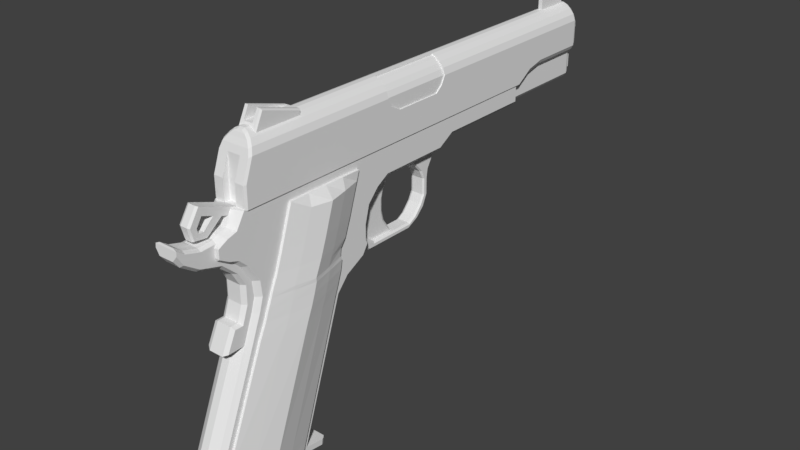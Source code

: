 # Source: 1911.blend  (saved by Blender 2.78.0; exported with 4.5.12 LTS)
import bpy
from mathutils import Matrix  # noqa: F401  (used for matrix-valued properties, if any)

bpy.ops.wm.read_factory_settings(use_empty=True)
scene = bpy.context.scene
scene.name = 'Scene'

# ---- collections
col_collection_1 = bpy.data.collections.new('Collection 1'); scene.collection.children.link(col_collection_1)

# ---- materials (node trees are filled in below, after node groups)
mat_material = bpy.data.materials.new('Material')
mat_material.alpha_threshold = 0.0
mat_material.use_transparent_shadow = False
mat_material.roughness = 0.5
mat_material.line_color = (0.0, 0.0, 0.0, 1.0)

# ---- material node trees

# ---- world
world_world = bpy.data.worlds.new('World'); scene.world = world_world
world_world.color = (0.05088, 0.05088, 0.05088)
world_world.use_sun_shadow = False
world_world.sun_shadow_jitter_overblur = 0.0
world_world.cycles.sampling_method = 'MANUAL'

# ---- meshes
me_cylinder_001 = bpy.data.meshes.new('Cylinder.001')
me_cylinder_001.from_pydata([(-5.898e-09, -2.79, 1.162), (-5.898e-09, -2.83, 1.162), (0.03882, -2.79, 1.156), (0.03882, -2.83, 1.156), (0.075, -2.79, 1.141), (0.075, -2.83, 1.141), (0.1061, -2.79, 1.118), (0.1061, -2.83, 1.118), (0.1299, -2.79, 1.087), (0.1299, -2.83, 1.087), (0.1449, -2.79, 1.05), (0.1449, -2.83, 1.05), (0.15, -2.79, 1.012), (0.15, -2.83, 1.012), (0.1449, -2.79, 0.9727), (0.1449, -2.83, 0.9727), (0.1299, -2.79, 0.9365), (0.1299, -2.83, 0.9365), (0.1061, -2.79, 0.9054), (0.1061, -2.83, 0.9054), (0.075, -2.79, 0.8816), (0.075, -2.83, 0.8816), (0.03882, -2.79, 0.8666), (0.03882, -2.83, 0.8666), (5.251e-08, -2.79, 0.8615), (5.251e-08, -2.83, 0.8615), (-0.03882, -2.79, 0.8666), (-0.03882, -2.83, 0.8666), (-0.075, -2.79, 0.8816), (-0.075, -2.83, 0.8816), (-0.1061, -2.79, 0.9054), (-0.1061, -2.83, 0.9054), (-0.1299, -2.79, 0.9365), (-0.1299, -2.83, 0.9365), (-0.1449, -2.79, 0.9727), (-0.1449, -2.83, 0.9727), (-0.15, -2.79, 1.012), (-0.15, -2.83, 1.012), (-0.1449, -2.79, 1.05), (-0.1449, -2.83, 1.05), (-0.1299, -2.79, 1.087), (-0.1299, -2.83, 1.087), (-0.1061, -2.79, 1.118), (-0.1061, -2.83, 1.118), (-0.075, -2.79, 1.141), (-0.075, -2.83, 1.141), (-0.03882, -2.79, 1.156), (-0.03882, -2.83, 1.156), (-6.544e-09, -2.79, 1.143), (0.03393, -2.79, 1.138), (0.06555, -2.79, 1.125), (0.0927, -2.79, 1.104), (0.1135, -2.79, 1.077), (0.1266, -2.79, 1.045), (0.1311, -2.79, 1.012), (0.1266, -2.79, 0.9776), (0.1135, -2.79, 0.946), (0.0927, -2.79, 0.9188), (0.06555, -2.79, 0.898), (0.03393, -2.79, 0.8849), (4.451e-08, -2.79, 0.8804), (-0.03393, -2.79, 0.8849), (-0.06555, -2.79, 0.898), (-0.0927, -2.79, 0.9188), (-0.1135, -2.79, 0.946), (-0.1266, -2.79, 0.9776), (-0.1311, -2.79, 1.012), (-0.1266, -2.79, 1.045), (-0.1135, -2.79, 1.077), (-0.0927, -2.79, 1.104), (-0.06555, -2.79, 1.125), (-0.03393, -2.79, 1.138), (-6.544e-09, -2.76, 1.143), (0.03393, -2.76, 1.138), (0.06555, -2.76, 1.125), (0.0927, -2.76, 1.104), (0.1135, -2.76, 1.077), (0.1266, -2.76, 1.045), (0.1311, -2.76, 1.012), (0.1266, -2.76, 0.9776), (0.1135, -2.76, 0.946), (0.0927, -2.76, 0.9188), (0.06555, -2.76, 0.898), (0.03393, -2.76, 0.8849), (4.451e-08, -2.76, 0.8804), (-0.03393, -2.76, 0.8849), (-0.06555, -2.76, 0.898), (-0.0927, -2.76, 0.9188), (-0.1135, -2.76, 0.946), (-0.1266, -2.76, 0.9776), (-0.1311, -2.76, 1.012), (-0.1266, -2.76, 1.045), (-0.1135, -2.76, 1.077), (-0.0927, -2.76, 1.104), (-0.06555, -2.76, 1.125), (-0.03393, -2.76, 1.138), (-5.014e-09, -2.76, 1.16), (0.03834, -2.76, 1.155), (0.07407, -2.76, 1.14), (0.1047, -2.76, 1.116), (0.1283, -2.76, 1.086), (0.1431, -2.76, 1.05), (0.1481, -2.76, 1.012), (0.1431, -2.76, 0.9732), (0.1283, -2.76, 0.9374), (0.1047, -2.76, 0.9068), (0.07407, -2.76, 0.8832), (0.03834, -2.76, 0.8684), (5.267e-08, -2.76, 0.8634), (-0.03834, -2.76, 0.8684), (-0.07407, -2.76, 0.8832), (-0.1047, -2.76, 0.9068), (-0.1283, -2.76, 0.9374), (-0.1431, -2.76, 0.9732), (-0.1481, -2.76, 1.012), (-0.1431, -2.76, 1.05), (-0.1283, -2.76, 1.086), (-0.1047, -2.76, 1.116), (-0.07407, -2.76, 1.14), (-0.03834, -2.76, 1.155), (-5.014e-09, -1.87, 1.16), (0.03834, -1.87, 1.155), (0.07407, -1.87, 1.14), (0.1047, -1.87, 1.116), (0.1283, -1.87, 1.086), (0.1431, -1.87, 1.05), (0.1481, -1.87, 1.012), (0.1431, -1.87, 0.9732), (0.1283, -1.87, 0.9374), (0.1047, -1.87, 0.9068), (0.07407, -1.87, 0.8832), (0.03834, -1.87, 0.8684), (5.267e-08, -1.87, 0.8634), (-0.03834, -1.87, 0.8684), (-0.07407, -1.87, 0.8832), (-0.1047, -1.87, 0.9068), (-0.1283, -1.87, 0.9374), (-0.1431, -1.87, 0.9732), (-0.1481, -1.87, 1.012), (-0.1431, -1.87, 1.05), (-0.1283, -1.87, 1.086), (-0.1047, -1.87, 1.116), (-0.07407, -1.87, 1.14), (-0.03834, -1.87, 1.155), (-6.249e-09, -1.84, 1.146), (0.03486, -1.84, 1.142), (0.06735, -1.84, 1.128), (0.09524, -1.84, 1.107), (0.1167, -1.84, 1.079), (0.1301, -1.84, 1.046), (0.1347, -1.84, 1.012), (0.1301, -1.84, 0.9766), (0.1167, -1.84, 0.9442), (0.09524, -1.84, 0.9163), (0.06735, -1.84, 0.8949), (0.03486, -1.84, 0.8814), (4.62e-08, -1.84, 0.8768), (-0.03486, -1.84, 0.8814), (-0.06735, -1.84, 0.8949), (-0.09524, -1.84, 0.9163), (-0.1167, -1.84, 0.9442), (-0.1301, -1.84, 0.9766), (-0.1347, -1.84, 1.012), (-0.1301, -1.84, 1.046), (-0.1167, -1.84, 1.079), (-0.09525, -1.84, 1.107), (-0.06735, -1.84, 1.128), (-0.03486, -1.84, 1.142), (-6.249e-09, -1.66, 1.146), (0.03486, -1.66, 1.142), (0.06735, -1.66, 1.128), (0.09524, -1.66, 1.107), (0.1167, -1.66, 1.079), (0.1301, -1.66, 1.046), (0.1347, -1.66, 1.012), (0.1301, -1.66, 0.9766), (0.1167, -1.66, 0.9442), (0.09524, -1.66, 0.9163), (0.06735, -1.66, 0.8949), (0.03486, -1.66, 0.8814), (4.62e-08, -1.66, 0.8768), (-0.03486, -1.66, 0.8814), (-0.06735, -1.66, 0.8949), (-0.09524, -1.66, 0.9163), (-0.1167, -1.66, 0.9442), (-0.1301, -1.66, 0.9766), (-0.1347, -1.66, 1.012), (-0.1301, -1.66, 1.046), (-0.1167, -1.66, 1.079), (-0.09525, -1.66, 1.107), (-0.06735, -1.66, 1.128), (-0.03486, -1.66, 1.142), (-7.756e-09, -1.63, 1.13), (0.03077, -1.63, 1.126), (0.05945, -1.63, 1.114), (0.08407, -1.63, 1.096), (0.103, -1.63, 1.071), (0.1148, -1.63, 1.042), (0.1189, -1.63, 1.012), (0.1148, -1.63, 0.9807), (0.103, -1.63, 0.9521), (0.08407, -1.63, 0.9274), (0.05945, -1.63, 0.9085), (0.03077, -1.63, 0.8967), (3.854e-08, -1.63, 0.8926), (-0.03077, -1.63, 0.8967), (-0.05945, -1.63, 0.9085), (-0.08407, -1.63, 0.9274), (-0.103, -1.63, 0.9521), (-0.1148, -1.63, 0.9807), (-0.1189, -1.63, 1.012), (-0.1148, -1.63, 1.042), (-0.103, -1.63, 1.071), (-0.08407, -1.63, 1.096), (-0.05945, -1.63, 1.114), (-0.03077, -1.63, 1.126), (-9.271e-09, -1.6, 1.106), (0.02445, -1.6, 1.103), (0.04724, -1.6, 1.093), (0.0668, -1.6, 1.078), (0.08182, -1.6, 1.059), (0.09126, -1.6, 1.036), (0.09448, -1.6, 1.012), (0.09126, -1.6, 0.987), (0.08182, -1.6, 0.9643), (0.0668, -1.6, 0.9447), (0.04724, -1.6, 0.9297), (0.02445, -1.6, 0.9202), (2.752e-08, -1.6, 0.917), (-0.02445, -1.6, 0.9202), (-0.04724, -1.6, 0.9297), (-0.0668, -1.6, 0.9447), (-0.08182, -1.6, 0.9643), (-0.09126, -1.6, 0.987), (-0.09448, -1.6, 1.012), (-0.09126, -1.6, 1.036), (-0.08182, -1.6, 1.059), (-0.0668, -1.6, 1.078), (-0.04724, -1.6, 1.093), (-0.02445, -1.6, 1.103), (-1.14e-08, -1.56, 1.057), (0.01168, -1.56, 1.055), (0.02256, -1.56, 1.051), (0.03191, -1.56, 1.043), (0.03908, -1.56, 1.034), (0.04359, -1.56, 1.023), (0.04513, -1.56, 1.012), (0.04359, -1.56, 0.9998), (0.03908, -1.56, 0.9889), (0.03191, -1.56, 0.9796), (0.02256, -1.56, 0.9724), (0.01168, -1.56, 0.9679), (6.173e-09, -1.56, 0.9664), (-0.01168, -1.56, 0.9679), (-0.02256, -1.56, 0.9724), (-0.03191, -1.56, 0.9796), (-0.03908, -1.56, 0.9889), (-0.04359, -1.56, 0.9998), (-0.04513, -1.56, 1.012), (-0.04359, -1.56, 1.023), (-0.03908, -1.56, 1.034), (-0.03191, -1.56, 1.043), (-0.02256, -1.56, 1.051), (-0.01168, -1.56, 1.055)], [], [(0, 1, 3, 2), (2, 3, 5, 4), (4, 5, 7, 6), (6, 7, 9, 8), (8, 9, 11, 10), (10, 11, 13, 12), (12, 13, 15, 14), (14, 15, 17, 16), (16, 17, 19, 18), (18, 19, 21, 20), (20, 21, 23, 22), (22, 23, 25, 24), (24, 25, 27, 26), (26, 27, 29, 28), (28, 29, 31, 30), (30, 31, 33, 32), (32, 33, 35, 34), (34, 35, 37, 36), (36, 37, 39, 38), (38, 39, 41, 40), (40, 41, 43, 42), (42, 43, 45, 44), (3, 1, 47, 45, 43, 41, 39, 37, 35, 33, 31, 29, 27, 25, 23, 21, 19, 17, 15, 13, 11, 9, 7, 5), (44, 45, 47, 46), (46, 47, 1, 0), (6, 8, 52, 51), (60, 61, 85, 84), (16, 18, 57, 56), (26, 28, 62, 61), (36, 38, 67, 66), (46, 0, 48, 71), (2, 4, 50, 49), (12, 14, 55, 54), (22, 24, 60, 59), (32, 34, 65, 64), (42, 44, 70, 69), (8, 10, 53, 52), (18, 20, 58, 57), (28, 30, 63, 62), (38, 40, 68, 67), (4, 6, 51, 50), (14, 16, 56, 55), (0, 2, 49, 48), (24, 26, 61, 60), (34, 36, 66, 65), (44, 46, 71, 70), (10, 12, 54, 53), (20, 22, 59, 58), (30, 32, 64, 63), (40, 42, 69, 68), (73, 74, 98, 97), (53, 54, 78, 77), (68, 69, 93, 92), (61, 62, 86, 85), (54, 55, 79, 78), (69, 70, 94, 93), (62, 63, 87, 86), (55, 56, 80, 79), (70, 71, 95, 94), (48, 49, 73, 72), (63, 64, 88, 87), (56, 57, 81, 80), (71, 48, 72, 95), (49, 50, 74, 73), (64, 65, 89, 88), (57, 58, 82, 81), (50, 51, 75, 74), (65, 66, 90, 89), (58, 59, 83, 82), (51, 52, 76, 75), (66, 67, 91, 90), (59, 60, 84, 83), (52, 53, 77, 76), (67, 68, 92, 91), (101, 102, 126, 125), (88, 89, 113, 112), (81, 82, 106, 105), (74, 75, 99, 98), (89, 90, 114, 113), (82, 83, 107, 106), (75, 76, 100, 99), (90, 91, 115, 114), (83, 84, 108, 107), (76, 77, 101, 100), (91, 92, 116, 115), (84, 85, 109, 108), (77, 78, 102, 101), (92, 93, 117, 116), (85, 86, 110, 109), (78, 79, 103, 102), (93, 94, 118, 117), (86, 87, 111, 110), (79, 80, 104, 103), (94, 95, 119, 118), (72, 73, 97, 96), (87, 88, 112, 111), (80, 81, 105, 104), (95, 72, 96, 119), (136, 137, 161, 160), (116, 117, 141, 140), (109, 110, 134, 133), (102, 103, 127, 126), (117, 118, 142, 141), (110, 111, 135, 134), (103, 104, 128, 127), (118, 119, 143, 142), (96, 97, 121, 120), (111, 112, 136, 135), (104, 105, 129, 128), (119, 96, 120, 143), (97, 98, 122, 121), (112, 113, 137, 136), (105, 106, 130, 129), (98, 99, 123, 122), (113, 114, 138, 137), (106, 107, 131, 130), (99, 100, 124, 123), (114, 115, 139, 138), (107, 108, 132, 131), (100, 101, 125, 124), (115, 116, 140, 139), (108, 109, 133, 132), (149, 150, 174, 173), (129, 130, 154, 153), (122, 123, 147, 146), (137, 138, 162, 161), (130, 131, 155, 154), (123, 124, 148, 147), (138, 139, 163, 162), (131, 132, 156, 155), (124, 125, 149, 148), (139, 140, 164, 163), (132, 133, 157, 156), (125, 126, 150, 149), (140, 141, 165, 164), (133, 134, 158, 157), (126, 127, 151, 150), (141, 142, 166, 165), (134, 135, 159, 158), (127, 128, 152, 151), (142, 143, 167, 166), (120, 121, 145, 144), (135, 136, 160, 159), (128, 129, 153, 152), (143, 120, 144, 167), (121, 122, 146, 145), (177, 178, 202, 201), (164, 165, 189, 188), (157, 158, 182, 181), (150, 151, 175, 174), (165, 166, 190, 189), (158, 159, 183, 182), (151, 152, 176, 175), (166, 167, 191, 190), (144, 145, 169, 168), (159, 160, 184, 183), (152, 153, 177, 176), (167, 144, 168, 191), (145, 146, 170, 169), (160, 161, 185, 184), (153, 154, 178, 177), (146, 147, 171, 170), (161, 162, 186, 185), (154, 155, 179, 178), (147, 148, 172, 171), (162, 163, 187, 186), (155, 156, 180, 179), (148, 149, 173, 172), (163, 164, 188, 187), (156, 157, 181, 180), (212, 213, 237, 236), (170, 171, 195, 194), (185, 186, 210, 209), (178, 179, 203, 202), (171, 172, 196, 195), (186, 187, 211, 210), (179, 180, 204, 203), (172, 173, 197, 196), (187, 188, 212, 211), (180, 181, 205, 204), (173, 174, 198, 197), (188, 189, 213, 212), (181, 182, 206, 205), (174, 175, 199, 198), (189, 190, 214, 213), (182, 183, 207, 206), (175, 176, 200, 199), (190, 191, 215, 214), (168, 169, 193, 192), (183, 184, 208, 207), (176, 177, 201, 200), (191, 168, 192, 215), (169, 170, 194, 193), (184, 185, 209, 208), (225, 226, 250, 249), (205, 206, 230, 229), (198, 199, 223, 222), (213, 214, 238, 237), (206, 207, 231, 230), (199, 200, 224, 223), (214, 215, 239, 238), (192, 193, 217, 216), (207, 208, 232, 231), (200, 201, 225, 224), (215, 192, 216, 239), (193, 194, 218, 217), (208, 209, 233, 232), (201, 202, 226, 225), (194, 195, 219, 218), (209, 210, 234, 233), (202, 203, 227, 226), (195, 196, 220, 219), (210, 211, 235, 234), (203, 204, 228, 227), (196, 197, 221, 220), (211, 212, 236, 235), (204, 205, 229, 228), (197, 198, 222, 221), (240, 241, 242, 243, 244, 245, 246, 247, 248, 249, 250, 251, 252, 253, 254, 255, 256, 257, 258, 259, 260, 261, 262, 263), (218, 219, 243, 242), (233, 234, 258, 257), (226, 227, 251, 250), (219, 220, 244, 243), (234, 235, 259, 258), (227, 228, 252, 251), (220, 221, 245, 244), (235, 236, 260, 259), (228, 229, 253, 252), (221, 222, 246, 245), (236, 237, 261, 260), (229, 230, 254, 253), (222, 223, 247, 246), (237, 238, 262, 261), (230, 231, 255, 254), (223, 224, 248, 247), (238, 239, 263, 262), (216, 217, 241, 240), (231, 232, 256, 255), (224, 225, 249, 248), (239, 216, 240, 263), (217, 218, 242, 241), (232, 233, 257, 256)])
me_cylinder_001.use_remesh_preserve_volume = False
me_cylinder_001.use_remesh_preserve_attributes = False
me_cylinder_001.use_mirror_vertex_groups = False
me_cylinder_001.update()
me_cube_007 = bpy.data.meshes.new('Cube.007')
me_cube_007.from_pydata([(-0.27, -4.3, -2.755), (-0.27, -4.3, -2.655), (-0.27, -2.307, -3.04), (-0.27, -2.293, -2.941), (0.27, -4.3, -2.755), (0.27, -4.3, -2.655), (0.27, -2.307, -3.04), (0.27, -2.293, -2.941), (-0.2498, -2.251, -2.947), (-0.2498, -2.264, -3.046), (0.2498, -2.264, -3.046), (0.2498, -2.251, -2.947), (-0.2038, -2.197, -2.955), (-0.2038, -2.211, -3.054), (0.2038, -2.211, -3.054), (0.2038, -2.197, -2.955), (-0.2, -4.256, -2.694), (-0.2, -4.117, -2.294), (-0.2, -2.808, -2.894), (-0.2, -2.669, -2.494), (0.2, -4.256, -2.694), (0.2, -4.117, -2.294), (0.2, -2.808, -2.894), (0.2, -2.669, -2.494), (-0.2, -2.878, 1.041), (-0.2, -1.43, 1.042), (0.2, -2.878, 1.041), (0.2, -1.43, 1.042), (-0.1648, -2.838, 1.041), (-0.1648, -1.47, 1.042), (0.1648, -1.47, 1.042), (0.1648, -2.838, 1.041), (-0.1648, -3.006, 0.5801), (-0.1648, -1.638, 0.5805), (0.1648, -1.638, 0.5805), (0.1648, -3.006, 0.5801), (-0.2, -3.214, -2.838), (-0.2, -3.075, -2.438), (0.2, -3.214, -2.838), (0.2, -3.075, -2.438), (-0.2, -1.836, 1.042), (0.2, -1.836, 1.042), (-0.1648, -1.854, 1.042), (0.1648, -1.854, 1.042), (-0.1648, -2.022, 0.5804), (0.1648, -2.022, 0.5804), (0.1298, -1.836, 1.142), (0.1298, -2.878, 1.141), (0.1069, -1.854, 1.132), (0.1069, -2.838, 1.131), (-0.1069, -2.838, 1.131), (-0.1298, -2.878, 1.141), (-0.1298, -1.836, 1.142), (-0.1069, -1.854, 1.132), (0.05182, -1.836, 1.193), (0.05215, -2.878, 1.193), (0.05182, -1.854, 1.173), (0.05215, -2.838, 1.173), (-0.05215, -2.838, 1.173), (-0.05215, -2.878, 1.193), (-0.05182, -1.836, 1.193), (-0.05182, -1.854, 1.173)], [], [(0, 1, 3, 2), (2, 3, 8, 9), (6, 7, 5, 4), (4, 5, 1, 0), (2, 6, 4, 0), (7, 3, 1, 5), (8, 11, 15, 12), (7, 6, 10, 11), (6, 2, 9, 10), (3, 7, 11, 8), (13, 12, 15, 14), (9, 8, 12, 13), (11, 10, 14, 15), (10, 9, 13, 14), (36, 37, 19, 18), (18, 19, 23, 22), (38, 39, 21, 20), (20, 21, 17, 16), (39, 23, 27, 41), (24, 26, 31, 28), (37, 17, 24, 40), (17, 21, 26, 24), (23, 19, 25, 27), (43, 30, 34, 45), (27, 25, 29, 30), (41, 27, 30, 43), (31, 26, 47, 49), (45, 44, 32, 35), (42, 28, 32, 44), (28, 31, 35, 32), (30, 29, 33, 34), (29, 42, 44, 33), (34, 33, 44, 45), (25, 40, 42, 29), (42, 40, 52, 53), (31, 43, 45, 35), (19, 37, 40, 25), (21, 39, 41, 26), (22, 23, 39, 38), (16, 17, 37, 36), (50, 53, 61, 58), (46, 48, 56, 54), (43, 31, 49, 48), (28, 42, 53, 50), (40, 24, 51, 52), (41, 43, 48, 46), (26, 41, 46, 47), (24, 28, 50, 51), (60, 59, 58, 61), (55, 54, 56, 57), (51, 50, 58, 59), (48, 49, 57, 56), (53, 52, 60, 61), (52, 51, 59, 60), (49, 47, 55, 57), (47, 46, 54, 55)])
me_cube_007.use_remesh_preserve_volume = False
me_cube_007.use_remesh_preserve_attributes = False
me_cube_007.use_mirror_vertex_groups = False
me_cube_007.update()
me_cube_004 = bpy.data.meshes.new('Cube.004')
me_cube_004.from_pydata([(-0.1, -0.07317, 0.004071), (-0.1, -0.3028, 0.08766), (-0.1, -0.03025, 0.122), (-0.1, -0.2375, 0.1974), (0.1, -0.07317, 0.004071), (0.1, -0.3028, 0.08766), (0.1, -0.03025, 0.122), (0.1, -0.2375, 0.1974), (-0.1, -0.4452, 0.1395), (-0.1, -0.3746, 0.2473), (0.1, -0.3746, 0.2473), (0.1, -0.4452, 0.1395), (-0.1, -0.6384, 0.2098), (-0.1, -0.5397, 0.3074), (0.1, -0.5397, 0.3074), (0.1, -0.6384, 0.2098), (-0.1, -0.7432, 0.2479), (-0.1, -0.6746, 0.3565), (0.1, -0.6746, 0.3565), (0.1, -0.7432, 0.2479), (-0.1, -0.576, -0.1287), (0.1, -0.576, -0.1287), (-0.1, -0.6228, -0.02341), (0.1, -0.6228, -0.02341), (-0.1, -0.7338, 0.06117), (0.1, -0.7338, 0.06117), (-0.1, -0.8386, 0.09931), (0.1, -0.8386, 0.09931), (-0.1, -0.71, -0.01994), (0.1, -0.71, -0.01994), (-0.1, -0.7827, -0.1011), (0.1, -0.7827, -0.1011), (-0.05915, -0.08048, -0.016), (-0.05915, -0.2993, 0.06366), (0.05915, -0.2993, 0.06366), (0.05915, -0.08048, -0.016), (-0.05915, -0.7633, 0.2553), (-0.05915, -0.6946, 0.3638), (0.05915, -0.6946, 0.3638), (0.05915, -0.7633, 0.2553), (0.05915, -0.5725, -0.1527), (-0.05915, -0.5725, -0.1527), (0.05915, -0.8587, 0.1066), (-0.05915, -0.8587, 0.1066), (0.05915, -0.7977, -0.1184), (-0.05915, -0.7977, -0.1184)], [], [(0, 1, 3, 2), (2, 3, 7, 6), (6, 7, 5, 4), (3, 1, 8, 9), (8, 11, 15, 12), (11, 8, 22, 23), (7, 3, 9, 10), (5, 7, 10, 11), (15, 14, 18, 19), (10, 9, 13, 14), (11, 10, 14, 15), (9, 8, 12, 13), (4, 5, 34, 35), (13, 12, 16, 17), (15, 19, 27, 25), (14, 13, 17, 18), (1, 0, 32, 33), (5, 11, 23, 21), (8, 1, 20, 22), (25, 27, 31, 29), (21, 31, 44, 40), (12, 15, 25, 24), (16, 12, 24, 26), (23, 29, 31, 21), (24, 25, 29, 28), (26, 24, 28, 30), (19, 18, 38, 39), (26, 30, 45, 43), (20, 30, 28, 22), (22, 28, 29, 23), (35, 34, 33, 32), (38, 37, 36, 39), (33, 34, 40, 41), (39, 36, 43, 42), (42, 43, 45, 44), (41, 40, 44, 45), (30, 20, 41, 45), (27, 19, 39, 42), (31, 27, 42, 44), (5, 21, 40, 34), (16, 26, 43, 36), (17, 16, 36, 37), (20, 1, 33, 41), (18, 17, 37, 38)])
me_cube_004.use_remesh_preserve_volume = False
me_cube_004.use_remesh_preserve_attributes = False
me_cube_004.use_mirror_vertex_groups = False
me_cube_004.update()
me_cylinder = bpy.data.meshes.new('Cylinder')
me_cylinder.from_pydata([(-8.879e-09, 0.38, 1.88), (-8.879e-09, 4.52, 1.88), (0.05694, 0.38, 1.887), (0.05694, 4.52, 1.887), (0.11, 0.38, 1.909), (0.11, 4.52, 1.909), (0.1556, 0.38, 1.944), (0.1556, 4.52, 1.944), (0.1905, 0.38, 1.99), (0.1905, 4.52, 1.99), (0.2125, 0.38, 2.043), (0.2125, 4.52, 2.043), (0.22, 0.38, 2.1), (0.22, 4.52, 2.1), (0.2125, 0.38, 2.157), (0.2125, 4.52, 2.157), (0.1905, 0.38, 2.21), (0.1905, 4.52, 2.21), (0.1556, 0.38, 2.256), (0.1556, 4.52, 2.256), (0.11, 0.38, 2.291), (0.11, 4.52, 2.291), (0.05694, 0.38, 2.313), (0.05694, 4.52, 2.313), (7.679e-08, 0.38, 2.32), (7.679e-08, 4.52, 2.32), (-0.05694, 0.38, 2.313), (-0.05694, 4.52, 2.313), (-0.11, 0.38, 2.291), (-0.11, 4.52, 2.291), (-0.1556, 0.38, 2.256), (-0.1556, 4.52, 2.256), (-0.1905, 0.38, 2.21), (-0.1905, 4.52, 2.21), (-0.2125, 0.38, 2.157), (-0.2125, 4.52, 2.157), (-0.22, 0.38, 2.1), (-0.22, 4.52, 2.1), (-0.2125, 0.38, 2.043), (-0.2125, 4.52, 2.043), (-0.1905, 0.38, 1.99), (-0.1905, 4.52, 1.99), (-0.1556, 0.38, 1.944), (-0.1556, 4.52, 1.944), (-0.11, 0.38, 1.909), (-0.11, 4.52, 1.909), (-0.05694, 0.38, 1.887), (-0.05694, 4.52, 1.887), (0.04273, 4.52, 1.941), (-7.36e-09, 4.52, 1.935), (0.08255, 4.52, 1.957), (0.1167, 4.52, 1.983), (0.143, 4.52, 2.017), (0.1595, 4.52, 2.057), (0.1651, 4.52, 2.1), (0.1595, 4.52, 2.143), (0.143, 4.52, 2.183), (0.1167, 4.52, 2.217), (0.08255, 4.52, 2.243), (0.04273, 4.52, 2.259), (5.693e-08, 4.52, 2.265), (-0.04273, 4.52, 2.259), (-0.08255, 4.52, 2.243), (-0.1167, 4.52, 2.217), (-0.143, 4.52, 2.183), (-0.1595, 4.52, 2.143), (-0.1651, 4.52, 2.1), (-0.1595, 4.52, 2.057), (-0.143, 4.52, 2.017), (-0.1167, 4.52, 1.983), (-0.08255, 4.52, 1.957), (-0.04273, 4.52, 1.941), (0.04273, 4.478, 1.941), (-7.36e-09, 4.478, 1.935), (0.08255, 4.478, 1.957), (0.1167, 4.478, 1.983), (0.143, 4.478, 2.017), (0.1595, 4.478, 2.057), (0.1651, 4.478, 2.1), (0.1595, 4.478, 2.143), (0.143, 4.478, 2.183), (0.1167, 4.478, 2.217), (0.08255, 4.478, 2.243), (0.04273, 4.478, 2.259), (5.693e-08, 4.478, 2.265), (-0.04273, 4.478, 2.259), (-0.08255, 4.478, 2.243), (-0.1167, 4.478, 2.217), (-0.143, 4.478, 2.183), (-0.1595, 4.478, 2.143), (-0.1651, 4.478, 2.1), (-0.1595, 4.478, 2.057), (-0.143, 4.478, 2.017), (-0.1167, 4.478, 1.983), (-0.08255, 4.478, 1.957), (-0.04273, 4.478, 1.941)], [], [(0, 1, 3, 2), (2, 3, 5, 4), (4, 5, 7, 6), (6, 7, 9, 8), (8, 9, 11, 10), (10, 11, 13, 12), (12, 13, 15, 14), (14, 15, 17, 16), (16, 17, 19, 18), (18, 19, 21, 20), (20, 21, 23, 22), (22, 23, 25, 24), (24, 25, 27, 26), (26, 27, 29, 28), (28, 29, 31, 30), (30, 31, 33, 32), (32, 33, 35, 34), (34, 35, 37, 36), (36, 37, 39, 38), (38, 39, 41, 40), (40, 41, 43, 42), (42, 43, 45, 44), (31, 29, 62, 63), (44, 45, 47, 46), (46, 47, 1, 0), (0, 2, 4, 6, 8, 10, 12, 14, 16, 18, 20, 22, 24, 26, 28, 30, 32, 34, 36, 38, 40, 42, 44, 46), (58, 57, 81, 82), (41, 39, 67, 68), (7, 5, 50, 51), (17, 15, 55, 56), (3, 1, 49, 48), (27, 25, 60, 61), (37, 35, 65, 66), (47, 45, 70, 71), (13, 11, 53, 54), (23, 21, 58, 59), (33, 31, 63, 64), (43, 41, 68, 69), (9, 7, 51, 52), (19, 17, 56, 57), (29, 27, 61, 62), (39, 37, 66, 67), (1, 47, 71, 49), (5, 3, 48, 50), (15, 13, 54, 55), (25, 23, 59, 60), (35, 33, 64, 65), (45, 43, 69, 70), (11, 9, 52, 53), (21, 19, 57, 58), (72, 73, 95, 94, 93, 92, 91, 90, 89, 88, 87, 86, 85, 84, 83, 82, 81, 80, 79, 78, 77, 76, 75, 74), (51, 50, 74, 75), (66, 65, 89, 90), (59, 58, 82, 83), (52, 51, 75, 76), (67, 66, 90, 91), (60, 59, 83, 84), (53, 52, 76, 77), (68, 67, 91, 92), (61, 60, 84, 85), (54, 53, 77, 78), (69, 68, 92, 93), (62, 61, 85, 86), (55, 54, 78, 79), (70, 69, 93, 94), (63, 62, 86, 87), (56, 55, 79, 80), (71, 70, 94, 95), (48, 49, 73, 72), (64, 63, 87, 88), (57, 56, 80, 81), (49, 71, 95, 73), (50, 48, 72, 74), (65, 64, 88, 89)])
me_cylinder.use_remesh_preserve_volume = False
me_cylinder.use_remesh_preserve_attributes = False
me_cylinder.use_mirror_vertex_groups = False
me_cylinder.update()
me_cube_003 = bpy.data.meshes.new('Cube.003')
me_cube_003.from_pydata([(0.28, 0.4338, 2.242), (0.28, 0.6338, 2.242), (0.28, -0.4315, 2.242), (0.28, -0.6959, 2.242), (0.2408, 0.6338, 2.332), (0.2408, 0.4338, 2.332), (0.2408, -0.4315, 2.332), (0.2408, -0.6959, 2.332), (0.1825, -0.6959, 2.414), (0.1128, -0.6959, 2.483), (0.1825, 0.4338, 2.414), (0.1825, 0.6338, 2.414), (0.1825, -0.4315, 2.414), (0.1128, 0.4338, 2.483), (0.1128, 0.6338, 2.483), (0.04243, -0.4315, 2.513), (0.1128, -0.4315, 2.483), (0.04243, 0.4338, 2.513), (0.04243, 0.6338, 2.513), (0.04243, -0.6959, 2.513), (0.28, 0.5586, 2.1), (0.28, 0.4338, 1.999), (0.28, -0.4315, 1.999), (0.28, -0.6206, 2.1)], [], [(3, 2, 6, 7), (20, 1, 0, 21), (21, 0, 2, 22), (22, 2, 3, 23), (6, 5, 10, 12), (0, 1, 4, 5), (2, 0, 5, 6), (12, 10, 13, 16), (7, 6, 12, 8), (5, 4, 11, 10), (9, 16, 15, 19), (16, 13, 17, 15), (8, 12, 16, 9), (10, 11, 14, 13), (13, 14, 18, 17)])
me_cube_003.use_remesh_preserve_volume = False
me_cube_003.use_remesh_preserve_attributes = False
me_cube_003.use_mirror_vertex_groups = False
me_cube_003.update()
me_cube_002 = bpy.data.meshes.new('Cube.002')
me_cube_002.from_pydata([(-0.3, 0.6338, 1.517), (-0.3, 0.6338, 2.242), (-0.3, 2.7, 1.517), (-0.3, 2.7, 2.242), (0.3, 0.6338, 1.517), (0.3, 0.6338, 2.242), (0.3, 2.7, 1.517), (0.3, 2.7, 2.242), (-0.3, 0.4338, 1.517), (-0.3, 0.4338, 2.242), (0.3, 0.4338, 1.517), (-0.3, -0.4315, 1.517), (-0.3, -0.4315, 2.242), (0.3, -0.4315, 1.517), (-0.3, -0.6959, 1.517), (-0.3, -0.6959, 2.242), (0.3, -0.6959, 1.517), (0.3, -0.6959, 2.242), (-0.3, -3.523, 1.517), (-0.3, -3.393, 2.242), (0.3, -3.523, 1.517), (0.3, -3.393, 2.242), (-0.3, 3.003, 1.714), (-0.3, 3.003, 2.242), (0.3, 3.003, 1.714), (0.3, 3.003, 2.242), (-0.3, 3.33, 1.791), (-0.3, 3.33, 2.242), (0.3, 3.33, 1.791), (0.3, 3.33, 2.242), (-0.3, 4.358, 1.791), (-0.3, 4.358, 2.242), (0.3, 4.358, 1.791), (0.3, 4.358, 2.242), (-0.2629, 0.6338, 2.352), (-0.2629, 2.7, 2.352), (0.262, 0.6338, 2.352), (0.262, 2.7, 2.352), (-0.2629, 0.4338, 2.352), (-0.2629, -0.4315, 2.352), (-0.2629, -0.6959, 2.352), (0.262, -0.6959, 2.352), (-0.2629, -3.353, 2.352), (0.262, -3.353, 2.352), (-0.2629, 3.003, 2.352), (0.262, 3.003, 2.352), (-0.2629, 3.33, 2.352), (0.262, 3.33, 2.352), (-0.2629, 4.358, 2.352), (0.262, 4.358, 2.352), (-0.1953, 0.6338, 2.439), (-0.1953, 2.7, 2.439), (0.1933, 0.6338, 2.439), (0.1933, 2.7, 2.439), (-0.1953, 0.4338, 2.439), (-0.1953, -0.4315, 2.439), (-0.1953, -0.6959, 2.439), (0.1933, -0.6959, 2.439), (-0.1953, -3.306, 2.439), (0.1933, -3.306, 2.439), (-0.1953, 3.003, 2.439), (0.1933, 3.003, 2.439), (-0.1953, 3.33, 2.439), (0.1933, 3.33, 2.439), (-0.1953, 4.358, 2.439), (0.1933, 4.358, 2.439), (-0.1225, 0.6338, 2.501), (-0.1225, 2.7, 2.501), (0.1183, 0.6338, 2.501), (0.1183, 2.7, 2.501), (-0.1225, 0.4338, 2.501), (-0.1225, -0.4315, 2.501), (-0.1225, -0.6959, 2.501), (0.1183, -0.6959, 2.501), (-0.1225, -3.279, 2.501), (0.1183, -3.279, 2.501), (-0.1225, 3.003, 2.501), (0.1183, 3.003, 2.501), (-0.1225, 3.33, 2.501), (0.1183, 3.33, 2.501), (-0.1225, 4.358, 2.501), (0.1183, 4.358, 2.501), (-0.04663, 0.6338, 2.533), (-0.04663, 2.7, 2.533), (0.04243, 0.6338, 2.533), (0.04243, 2.7, 2.533), (-0.04663, 0.4338, 2.533), (0.04243, 0.4338, 2.533), (-0.04663, -0.4315, 2.533), (0.04243, -0.4315, 2.533), (-0.04663, -0.6959, 2.533), (0.04243, -0.6959, 2.533), (-0.04663, -3.259, 2.533), (0.04243, -3.259, 2.533), (-0.04663, 3.003, 2.533), (0.04243, 3.003, 2.533), (-0.04663, 3.33, 2.533), (0.04243, 3.33, 2.533), (-0.04663, 4.358, 2.533), (0.04243, 4.358, 2.533), (-0.2599, 0.6338, 1.517), (-0.2599, 2.7, 1.517), (0.2599, 0.6338, 1.517), (0.2599, 2.7, 1.517), (-0.2599, 3.003, 1.64), (0.2599, 3.003, 1.64), (-0.2599, 3.33, 1.717), (0.2599, 3.33, 1.717), (-0.2599, 4.358, 1.717), (0.2599, 4.358, 1.717), (-0.1912, 0.6338, 1.463), (-0.1912, 2.7, 1.463), (0.1912, 0.6338, 1.463), (0.1912, 2.7, 1.463), (-0.1912, 3.003, 1.554), (0.1912, 3.003, 1.554), (-0.1912, 3.33, 1.63), (0.1912, 3.33, 1.63), (-0.1912, 4.358, 1.63), (0.1912, 4.358, 1.63), (-0.1912, 0.6338, 1.253), (-0.1912, 2.7, 1.253), (0.1912, 0.6338, 1.253), (0.1912, 2.7, 1.253), (-0.1912, 3.003, 1.253), (0.1912, 3.003, 1.253), (-0.1912, 3.33, 1.253), (0.1912, 3.33, 1.253), (-0.1912, 4.358, 1.253), (0.1912, 4.358, 1.253), (-0.1531, 0.6338, 1.196), (-0.1531, 2.7, 1.196), (0.1531, 0.6338, 1.196), (0.1531, 2.7, 1.196), (-0.1531, 3.003, 1.196), (0.1531, 3.003, 1.196), (-0.1531, 3.33, 1.197), (0.1531, 3.33, 1.197), (-0.1531, 4.358, 1.197), (0.1531, 4.358, 1.197), (-0.06625, 0.6338, 1.136), (-0.06625, 2.7, 1.136), (0.06625, 0.6338, 1.136), (0.06625, 2.7, 1.136), (-0.06625, 3.003, 1.136), (0.06625, 3.003, 1.136), (-0.06625, 3.33, 1.136), (0.06625, 3.33, 1.136), (-0.06625, 4.358, 1.136), (0.06625, 4.358, 1.136), (-0.2771, 4.405, 1.795), (-0.2771, 4.405, 2.227), (0.2771, 4.405, 1.795), (0.2771, 4.405, 2.227), (-0.2428, 4.405, 2.333), (0.242, 4.405, 2.333), (-0.1805, 4.405, 2.416), (0.1785, 4.405, 2.416), (-0.1134, 4.405, 2.476), (0.1092, 4.405, 2.476), (-0.04323, 4.405, 2.507), (0.03903, 4.405, 2.507), (-0.2401, 4.405, 1.724), (0.2401, 4.405, 1.724), (-0.1766, 4.405, 1.641), (0.1766, 4.405, 1.641), (-0.1766, 4.405, 1.279), (0.1766, 4.405, 1.279), (-0.1414, 4.405, 1.225), (0.1414, 4.405, 1.225), (-0.0612, 4.405, 1.167), (0.0612, 4.405, 1.167), (-0.2475, 4.405, 1.805), (-0.2475, 4.405, 2.191), (0.2475, 4.405, 1.805), (0.2475, 4.405, 2.191), (-0.2169, 4.405, 2.286), (0.2161, 4.405, 2.286), (-0.1613, 4.405, 2.36), (0.1593, 4.405, 2.36), (-0.0809, 4.405, 2.414), (0.07893, 4.405, 2.414), (-0.03053, 4.405, 2.441), (0.02856, 4.405, 2.441), (-0.2144, 4.405, 1.742), (0.2144, 4.405, 1.742), (-0.1577, 4.405, 1.668), (0.1577, 4.405, 1.668), (-0.1577, 4.405, 1.345), (0.1577, 4.405, 1.345), (-0.1263, 4.405, 1.296), (0.1263, 4.405, 1.296), (-0.05466, 4.405, 1.245), (0.05466, 4.405, 1.245), (-0.2475, 4.465, 1.805), (-0.2475, 4.465, 2.191), (0.2475, 4.465, 1.805), (0.2475, 4.465, 2.191), (-0.2169, 4.465, 2.286), (0.2161, 4.465, 2.286), (-0.1613, 4.465, 2.36), (0.1593, 4.465, 2.36), (-0.0809, 4.465, 2.414), (0.07893, 4.465, 2.414), (-0.03053, 4.465, 2.441), (0.02856, 4.465, 2.441), (-0.2144, 4.465, 1.742), (0.2144, 4.465, 1.742), (-0.1577, 4.465, 1.668), (0.1577, 4.465, 1.668), (-0.1577, 4.465, 1.345), (0.1577, 4.465, 1.345), (-0.1263, 4.465, 1.296), (0.1263, 4.465, 1.296), (-0.05466, 4.465, 1.245), (0.05466, 4.465, 1.245), (-0.3, 0.5586, 2.1), (-0.3, 2.7, 1.879), (0.3, 2.7, 1.879), (0.3, 0.5586, 2.1), (-0.3, 0.4338, 1.999), (0.3, 0.4338, 1.999), (-0.3, -0.4315, 1.999), (0.3, -0.4315, 1.999), (-0.3, -0.6206, 2.1), (0.3, -0.6206, 2.1), (-0.3, -3.523, 1.879), (0.3, -3.523, 1.879), (-0.3, 3.003, 1.978), (0.3, 3.003, 1.978), (-0.3, 3.33, 2.016), (0.3, 3.33, 2.016), (-0.3, 4.358, 2.016), (0.3, 4.358, 2.016), (-0.2771, 4.405, 2.011), (0.2771, 4.405, 2.011), (-0.2475, 4.405, 1.998), (0.2475, 4.405, 1.998), (-0.2475, 4.465, 1.998), (0.2475, 4.465, 1.998), (-0.2745, -3.563, 1.517), (-0.2745, -3.441, 2.221), (0.2745, -3.563, 1.517), (0.2745, -3.441, 2.221), (-0.2406, -3.401, 2.331), (0.2397, -3.401, 2.331), (-0.1788, -3.354, 2.418), (0.1768, -3.354, 2.418), (-0.1123, -3.327, 2.48), (0.1081, -3.327, 2.48), (-0.04285, -3.307, 2.512), (0.03865, -3.307, 2.512), (-0.2745, -3.563, 1.879), (0.2745, -3.563, 1.879), (-0.12, 0.6338, 1.517), (-0.12, 0.4338, 1.517), (-0.12, -0.4315, 1.517), (-0.12, -0.6959, 1.517), (-0.12, -3.523, 1.517), (-0.01991, 2.7, 2.533), (-0.01991, 0.6338, 2.533), (-0.01991, 0.4338, 2.533), (-0.01991, -0.4315, 2.533), (-0.01991, -0.6959, 2.533), (-0.01991, -3.259, 2.533), (-0.01991, 3.003, 2.533), (-0.01991, 3.33, 2.533), (-0.01991, 4.358, 2.533), (-0.104, 0.6338, 1.517), (-0.07646, 0.6338, 1.463), (-0.07646, 0.6338, 1.253), (-0.06123, 0.6338, 1.196), (-0.0265, 2.7, 1.136), (-0.0265, 0.6338, 1.136), (-0.0265, 3.003, 1.136), (-0.0265, 3.33, 1.136), (-0.0265, 4.358, 1.136), (-0.01855, 4.405, 2.507), (-0.02448, 4.405, 1.167), (-0.01281, 4.405, 2.441), (-0.02186, 4.405, 1.245), (-0.099, 4.465, 1.805), (-0.099, 4.465, 2.191), (-0.08702, 4.465, 2.286), (-0.06511, 4.465, 2.36), (-0.03295, 4.465, 2.414), (-0.01281, 4.465, 2.441), (-0.08577, 4.465, 1.742), (-0.06308, 4.465, 1.668), (-0.06308, 4.465, 1.345), (-0.05052, 4.465, 1.296), (-0.02186, 4.465, 1.245), (-0.099, 4.465, 1.998), (-0.1098, -3.563, 1.517), (-0.1098, -3.441, 2.221), (-0.09648, -3.401, 2.331), (-0.07212, -3.354, 2.418), (-0.04619, -3.327, 2.48), (-0.0184, -3.307, 2.512), (-0.1098, -3.563, 1.879), (0.132, 0.6338, 1.517), (0.132, 0.4338, 1.517), (0.132, -0.4315, 1.517), (0.132, -0.6959, 1.517), (0.132, -3.523, 1.517), (0.01749, 2.7, 2.533), (0.01749, 3.003, 2.533), (0.01749, 3.33, 2.533), (0.01749, 4.358, 2.533), (0.1144, 0.6338, 1.517), (0.08411, 0.6338, 1.463), (0.08411, 0.6338, 1.253), (0.06735, 0.6338, 1.196), (0.02915, 0.6338, 1.136), (0.016, 4.405, 2.507), (0.01201, 4.405, 2.441), (0.1089, 4.465, 2.191), (0.09484, 4.465, 2.286), (0.06955, 4.465, 2.36), (0.03417, 4.465, 2.414), (0.01201, 4.465, 2.441), (0.1089, 4.465, 1.998), (0.1208, -3.563, 1.517), (0.01749, 0.6338, 2.533), (0.01749, 0.4338, 2.533), (0.01749, -0.4315, 2.533), (0.01749, -0.6959, 2.533), (0.01749, -3.259, 2.533), (0.02915, 2.7, 1.136), (0.02915, 3.003, 1.136), (0.02915, 3.33, 1.136), (0.02915, 4.358, 1.136), (0.02693, 4.405, 1.167), (0.02405, 4.405, 1.245), (0.1089, 4.465, 1.805), (0.09434, 4.465, 1.742), (0.06939, 4.465, 1.668), (0.06939, 4.465, 1.345), (0.05557, 4.465, 1.296), (0.02405, 4.465, 1.245), (0.1208, -3.441, 2.221), (0.1052, -3.401, 2.331), (0.07725, -3.354, 2.418), (0.0464, -3.327, 2.48), (0.01583, -3.307, 2.512), (0.1208, -3.563, 1.879), (0.1208, -3.463, 1.879), (-0.1098, -3.463, 1.879), (-0.1098, -3.463, 1.517), (0.1208, -3.463, 1.517), (0.28, 0.6338, 2.242), (0.28, -0.6959, 2.242), (0.2408, 0.6338, 2.332), (0.2408, -0.6959, 2.332), (0.1825, -0.6959, 2.414), (0.1128, -0.6959, 2.483), (0.04262, -0.6959, 2.242), (0.1825, 0.6338, 2.414), (0.04262, 0.6338, 2.242), (0.04262, 0.4338, 1.999), (0.1128, 0.6338, 2.483), (0.04243, -0.4315, 2.513), (0.04262, -0.4315, 1.999), (0.04243, 0.4338, 2.513), (0.04243, 0.6338, 2.513), (0.04243, -0.6959, 2.513), (0.28, 0.5586, 2.1), (0.28, 0.4338, 1.999), (0.28, -0.4315, 1.999), (0.28, -0.6206, 2.1), (0.04262, 0.5586, 2.1), (0.04262, -0.6206, 2.1), (-0.14, -3.21, 2.46), (-0.14, -3.06, 2.76), (-0.14, -2.35, 2.46), (-0.14, -2.35, 2.55), (0.14, -3.21, 2.46), (0.14, -3.06, 2.76), (0.14, -2.35, 2.46), (0.14, -2.35, 2.55), (-0.14, -3.156, 2.567), (-0.14, -2.35, 2.492), (0.14, -2.35, 2.492), (0.14, -3.156, 2.567), (-0.163, -2.365, 2.46), (-0.163, -3.177, 2.46), (-0.163, -3.126, 2.567), (-0.163, -3.045, 2.732), (-0.163, -2.365, 2.529), (-0.163, -2.365, 2.492), (0.163, -2.365, 2.492), (0.163, -2.365, 2.46), (0.163, -3.177, 2.46), (0.163, -2.365, 2.529), (0.163, -3.045, 2.732), (0.163, -3.126, 2.567), (-0.084, -2.35, 2.46), (-0.084, -2.35, 2.55), (-0.084, -3.21, 2.46), (-0.084, -3.06, 2.76), (-0.084, -3.156, 2.567), (-0.084, -2.35, 2.492), (0.084, -2.35, 2.55), (0.084, -3.21, 2.46), (0.084, -2.35, 2.492), (0.084, -2.35, 2.46), (0.084, -3.06, 2.76), (0.084, -3.156, 2.567), (-0.036, 3.68, 2.48), (-0.036, 3.68, 2.76), (-0.036, 4.29, 2.48), (-0.036, 4.29, 2.72), (0.036, 3.68, 2.48), (0.036, 3.68, 2.76), (0.036, 4.29, 2.48), (0.036, 4.29, 2.72)], [], [(216, 1, 3, 217), (217, 3, 23, 228), (218, 7, 5, 219), (216, 0, 8, 220), (32, 28, 107, 109), (23, 3, 35, 44), (301, 10, 13, 302), (300, 4, 10, 301), (91, 73, 355, 365), (221, 219, 366, 367), (139, 149, 171, 169), (220, 8, 11, 222), (12, 15, 40, 39), (36, 52, 357, 352), (303, 16, 20, 304), (84, 87, 363, 364), (302, 13, 16, 303), (222, 11, 14, 224), (227, 21, 243, 253), (224, 14, 18, 226), (1, 9, 38, 34), (225, 17, 21, 227), (229, 24, 28, 231), (218, 6, 24, 229), (28, 24, 105, 107), (59, 75, 249, 247), (3, 1, 34, 35), (26, 30, 108, 106), (5, 7, 37, 36), (228, 23, 27, 230), (65, 49, 155, 157), (230, 27, 31, 232), (231, 28, 32, 233), (2, 22, 104, 101), (73, 57, 354, 355), (47, 49, 65, 63), (38, 39, 55, 54), (43, 41, 57, 59), (35, 34, 50, 51), (108, 30, 150, 162), (40, 42, 58, 56), (46, 44, 60, 62), (9, 12, 39, 38), (57, 41, 353, 354), (29, 33, 49, 47), (223, 221, 367, 368), (15, 19, 42, 40), (25, 29, 47, 45), (31, 27, 46, 48), (21, 17, 41, 43), (7, 25, 45, 37), (27, 23, 44, 46), (52, 53, 69, 68), (64, 62, 78, 80), (89, 91, 365, 361), (63, 65, 81, 79), (54, 55, 71, 70), (59, 57, 73, 75), (51, 50, 66, 67), (233, 32, 152, 235), (48, 46, 62, 64), (36, 37, 53, 52), (44, 35, 51, 60), (37, 45, 61, 53), (39, 40, 56, 55), (219, 5, 350, 366), (34, 38, 54, 50), (45, 47, 63, 61), (75, 93, 251, 249), (225, 223, 368, 369), (41, 17, 351, 353), (71, 72, 90, 88), (69, 77, 95, 85), (76, 67, 83, 94), (68, 69, 85, 84), (80, 78, 96, 98), (17, 225, 369, 351), (79, 81, 99, 97), (60, 51, 67, 76), (53, 61, 77, 69), (55, 56, 72, 71), (5, 36, 352, 350), (50, 54, 70, 66), (61, 63, 79, 77), (226, 18, 240, 252), (68, 84, 364, 360), (62, 60, 76, 78), (56, 58, 74, 72), (259, 83, 82, 260), (260, 82, 86, 261), (262, 88, 90, 263), (261, 86, 88, 262), (263, 90, 92, 264), (305, 85, 95, 306), (307, 97, 99, 308), (306, 95, 97, 307), (66, 70, 86, 82), (77, 79, 97, 95), (304, 20, 242, 322), (52, 68, 360, 357), (78, 76, 94, 96), (72, 74, 92, 90), (99, 81, 159, 161), (67, 66, 82, 83), (75, 73, 91, 93), (70, 71, 88, 86), (106, 108, 118, 116), (100, 101, 111, 110), (80, 98, 160, 158), (268, 100, 110, 269), (24, 6, 103, 105), (119, 129, 167, 165), (254, 0, 100, 268), (0, 2, 101, 100), (6, 4, 102, 103), (22, 26, 106, 104), (117, 115, 125, 127), (116, 118, 128, 126), (110, 111, 121, 120), (81, 65, 157, 159), (107, 105, 115, 117), (101, 104, 114, 111), (109, 107, 117, 119), (103, 102, 112, 113), (104, 106, 116, 114), (105, 103, 113, 115), (129, 127, 137, 139), (121, 124, 134, 131), (127, 125, 135, 137), (126, 128, 138, 136), (111, 114, 124, 121), (119, 117, 127, 129), (113, 112, 122, 123), (114, 116, 126, 124), (115, 113, 123, 125), (269, 110, 120, 270), (139, 137, 147, 149), (131, 134, 144, 141), (137, 135, 145, 147), (136, 138, 148, 146), (123, 122, 132, 133), (124, 126, 136, 134), (125, 123, 133, 135), (270, 120, 130, 271), (232, 31, 151, 234), (120, 121, 131, 130), (328, 143, 142, 313), (272, 141, 144, 274), (274, 144, 146, 275), (275, 146, 148, 276), (133, 132, 142, 143), (134, 136, 146, 144), (135, 133, 143, 145), (271, 130, 140, 273), (118, 108, 162, 164), (130, 131, 141, 140), (168, 166, 188, 190), (155, 153, 175, 177), (314, 161, 183, 315), (234, 151, 173, 236), (164, 162, 184, 186), (151, 154, 176, 173), (169, 171, 193, 191), (162, 150, 172, 184), (278, 170, 192, 280), (161, 159, 181, 183), (64, 80, 158, 156), (148, 138, 168, 170), (48, 64, 156, 154), (308, 99, 161, 314), (109, 119, 165, 163), (276, 148, 170, 278), (32, 109, 163, 152), (31, 48, 154, 151), (128, 118, 164, 166), (129, 139, 169, 167), (49, 33, 153, 155), (138, 128, 166, 168), (185, 187, 209, 207), (190, 188, 210, 212), (177, 175, 197, 199), (315, 183, 205, 320), (236, 173, 195, 238), (186, 184, 206, 208), (173, 176, 198, 195), (191, 193, 215, 213), (184, 172, 194, 206), (280, 192, 214, 291), (163, 165, 187, 185), (159, 157, 179, 181), (156, 158, 180, 178), (170, 168, 190, 192), (235, 152, 174, 237), (152, 163, 185, 174), (157, 155, 177, 179), (166, 164, 186, 188), (158, 160, 182, 180), (167, 169, 191, 189), (154, 156, 178, 176), (165, 167, 189, 187), (282, 195, 198, 283), (321, 316, 197, 239), (283, 198, 200, 284), (284, 200, 202, 285), (285, 202, 204, 286), (335, 207, 209, 336), (334, 196, 207, 335), (336, 209, 211, 337), (337, 211, 213, 338), (338, 213, 215, 339), (181, 179, 201, 203), (178, 180, 202, 200), (192, 190, 212, 214), (237, 174, 196, 239), (174, 185, 207, 196), (179, 177, 199, 201), (188, 186, 208, 210), (180, 182, 204, 202), (189, 191, 213, 211), (176, 178, 200, 198), (187, 189, 211, 209), (183, 181, 203, 205), (175, 237, 239, 197), (334, 321, 239, 196), (153, 235, 237, 175), (172, 236, 238, 194), (150, 234, 236, 172), (30, 232, 234, 150), (33, 233, 235, 153), (29, 231, 233, 33), (26, 230, 232, 30), (22, 228, 230, 26), (7, 218, 229, 25), (25, 229, 231, 29), (16, 225, 227, 20), (15, 224, 226, 19), (21, 43, 245, 243), (12, 222, 224, 15), (13, 223, 225, 16), (10, 221, 223, 13), (9, 220, 222, 12), (4, 219, 221, 10), (1, 216, 220, 9), (6, 218, 219, 4), (2, 217, 228, 22), (0, 216, 217, 2), (299, 294, 241, 252), (340, 243, 245, 341), (341, 245, 247, 342), (342, 247, 249, 343), (343, 249, 251, 344), (293, 299, 252, 240), (42, 19, 241, 244), (92, 74, 248, 250), (58, 42, 244, 246), (264, 92, 250, 298), (74, 58, 246, 248), (43, 59, 247, 245), (19, 226, 252, 241), (20, 227, 253, 242), (327, 264, 298, 344), (322, 345, 346, 349), (248, 297, 298, 250), (246, 296, 297, 248), (244, 295, 296, 246), (241, 294, 295, 244), (349, 346, 347, 348), (194, 238, 292, 281), (212, 290, 291, 214), (210, 289, 290, 212), (208, 288, 289, 210), (194, 281, 287, 206), (206, 287, 288, 208), (319, 285, 286, 320), (318, 284, 285, 319), (317, 283, 284, 318), (238, 195, 282, 292), (316, 282, 283, 317), (333, 280, 291, 339), (182, 279, 286, 204), (331, 276, 278, 332), (98, 267, 277, 160), (332, 278, 280, 333), (160, 277, 279, 182), (312, 271, 273, 313), (330, 275, 276, 331), (329, 274, 275, 330), (328, 272, 274, 329), (141, 272, 273, 140), (311, 270, 271, 312), (310, 269, 270, 311), (300, 254, 268, 309), (309, 268, 269, 310), (18, 258, 293, 240), (94, 265, 266, 96), (96, 266, 267, 98), (83, 259, 265, 94), (326, 263, 264, 327), (324, 261, 262, 325), (325, 262, 263, 326), (323, 260, 261, 324), (305, 259, 260, 323), (11, 256, 257, 14), (14, 257, 258, 18), (0, 254, 255, 8), (8, 255, 256, 11), (85, 305, 323, 84), (84, 323, 324, 87), (89, 325, 326, 91), (87, 324, 325, 89), (91, 326, 327, 93), (102, 309, 310, 112), (4, 300, 309, 102), (112, 310, 311, 122), (122, 311, 312, 132), (143, 328, 329, 145), (145, 329, 330, 147), (147, 330, 331, 149), (132, 312, 313, 142), (171, 332, 333, 193), (149, 331, 332, 171), (193, 333, 339, 215), (197, 316, 317, 199), (199, 317, 318, 201), (201, 318, 319, 203), (203, 319, 320, 205), (253, 243, 340, 345), (242, 253, 345, 322), (93, 327, 344, 251), (297, 343, 344, 298), (296, 342, 343, 297), (295, 341, 342, 296), (294, 340, 341, 295), (281, 292, 321, 334), (290, 338, 339, 291), (289, 337, 338, 290), (288, 336, 337, 289), (281, 334, 335, 287), (287, 335, 336, 288), (292, 282, 316, 321), (279, 315, 320, 286), (267, 308, 314, 277), (277, 314, 315, 279), (272, 328, 313, 273), (258, 304, 322, 293), (265, 306, 307, 266), (266, 307, 308, 267), (259, 305, 306, 265), (256, 302, 303, 257), (257, 303, 304, 258), (254, 300, 301, 255), (255, 301, 302, 256), (299, 293, 348, 347), (294, 347, 346, 340), (347, 294, 299), (345, 340, 346), (322, 349, 348, 293), (364, 363, 359, 358), (363, 361, 362, 359), (361, 365, 356, 362), (87, 89, 361, 363), (367, 366, 370, 359), (369, 368, 362, 371), (366, 350, 358, 370), (368, 367, 359, 362), (351, 369, 371, 356), (359, 370, 358), (362, 356, 371), (353, 351, 356, 365, 355, 354), (352, 357, 360, 364, 358, 350), (380, 373, 387, 386), (404, 402, 379, 382), (382, 379, 393, 390), (400, 399, 373, 380), (397, 375, 373, 399), (398, 400, 380, 372), (412, 413, 409, 408), (405, 404, 382, 378), (414, 415, 413, 412), (386, 387, 388, 389), (390, 393, 394, 395), (391, 390, 395, 392), (385, 386, 389, 384), (379, 377, 394, 393), (377, 383, 395, 394), (372, 380, 386, 385), (373, 375, 388, 387), (383, 376, 392, 395), (378, 382, 390, 391), (375, 381, 389, 388), (381, 374, 384, 389), (374, 381, 401, 396), (403, 407, 400, 398), (406, 402, 407), (410, 411, 415, 414), (400, 397, 399), (381, 375, 397, 401), (383, 377, 406, 407), (379, 402, 406, 377), (376, 383, 407, 403), (396, 401, 404, 405), (408, 409, 411, 410), (401, 397, 402, 404), (397, 400, 407, 402), (415, 411, 409, 413)])
me_cube_002.use_remesh_preserve_volume = False
me_cube_002.use_remesh_preserve_attributes = False
me_cube_002.use_mirror_vertex_groups = False
me_cube_002.update()
me_cube_001 = bpy.data.meshes.new('Cube.001')
me_cube_001.from_pydata([(0.4153, -3.917, -2.7), (0.3238, -4.306, -2.645), (-0.3238, -4.306, -2.645), (-0.4153, -3.14, -2.81), (-0.3238, -2.751, -2.865), (0.3238, -2.751, -2.865), (0.4153, -3.14, -2.81), (0.4955, -3.528, -2.755), (-0.4153, -3.917, -2.7), (-0.4955, -3.528, -2.755), (0.2793, -4.306, -2.645), (0.2793, -2.751, -2.865), (0.2787, -3.528, -2.755), (0.2775, -3.917, -2.7), (0.2775, -3.14, -2.81), (-0.279, -4.306, -2.645), (-0.279, -2.751, -2.865), (-0.2783, -3.528, -2.755), (-0.2772, -3.917, -2.7), (-0.2772, -3.14, -2.81), (0.28, -2.983, 0.7048), (-0.28, -2.983, 0.7048), (0.28, -3.092, 0.3971), (-0.28, -3.092, 0.3971), (0.28, -3.207, 0.1328), (-0.28, -3.207, 0.1328), (0.28, -3.227, 0.07027), (-0.28, -3.227, 0.07027), (0.28, -3.294, -0.08837), (-0.28, -3.294, -0.08837), (0.28, -3.363, -0.271), (-0.28, -3.363, -0.271), (0.28, -3.474, -0.5066), (-0.28, -3.474, -0.5066), (0.28, -4.301, -2.516), (-0.28, -4.301, -2.516), (0.28, -4.306, -2.645), (-0.28, -4.306, -2.645), (-0.28, -4.254, -2.402), (0.28, -4.254, -2.402), (-0.28, -1.599, 0.7048), (-0.28, -1.711, 0.3972), (-0.28, -1.824, 0.1328), (-0.28, -1.793, 0.07027), (-0.28, -1.82, -0.08837), (-0.28, -1.88, -0.271), (-0.28, -1.965, -0.5066), (-0.28, -2.714, -2.742), (-0.28, -2.751, -2.865), (0.28, -1.599, 0.7048), (0.28, -1.793, 0.07027), (0.28, -1.824, 0.1328), (0.28, -1.711, 0.3972), (0.28, -1.82, -0.08837), (0.28, -1.88, -0.271), (0.28, -1.965, -0.5066), (0.28, -2.714, -2.742), (0.28, -2.751, -2.865), (0.28, -2.67, -2.615), (-0.28, -2.67, -2.615), (-0.28, -2.818, 1.206), (0.28, -2.818, 1.206), (0.28, -1.437, 1.206), (-0.28, -1.437, 1.206), (-0.28, -3.149, 0.265), (0.28, -3.149, 0.265), (0.28, -1.806, 0.265), (-0.28, -1.806, 0.265), (-0.28, -2.766, 1.367), (-0.28, -1.385, 1.367), (0.28, -2.766, 1.367), (0.28, -1.385, 1.367), (-0.28, -2.075, 1.367), (0.28, -2.075, 1.367), (-0.28, -2.42, 1.367), (0.28, -2.42, 1.367), (0.28, -1.73, 1.367), (-0.28, -1.73, 1.367), (0.4153, -2.637, 0.7048), (0.3238, -2.983, 0.7048), (0.4153, -2.868, 0.07027), (0.3238, -3.227, 0.07027), (0.4153, -2.861, 0.1328), (0.3238, -3.207, 0.1328), (0.4153, -2.746, 0.3971), (0.3238, -3.092, 0.3971), (0.4153, -2.925, -0.08837), (0.3238, -3.294, -0.08837), (0.4153, -2.992, -0.271), (0.3238, -3.363, -0.271), (0.4153, -3.097, -0.5066), (0.3238, -3.474, -0.5066), (0.4153, -3.904, -2.573), (0.3238, -4.301, -2.516), (0.4153, -3.917, -2.7), (0.3238, -4.306, -2.645), (-0.3238, -4.301, -2.516), (-0.3238, -4.306, -2.645), (-0.3238, -4.254, -2.402), (0.3238, -4.254, -2.402), (-0.3238, -3.294, -0.08837), (-0.3238, -3.363, -0.271), (-0.3238, -3.474, -0.5066), (-0.3238, -3.227, 0.07027), (-0.3238, -3.149, 0.265), (-0.3238, -3.207, 0.1328), (-0.3238, -2.983, 0.7048), (-0.3238, -3.092, 0.3971), (0.3238, -3.149, 0.265), (0.3238, -2.818, 1.206), (-0.4153, -3.858, -2.455), (-0.4153, -1.945, 0.7048), (-0.3238, -1.599, 0.7048), (-0.4153, -2.056, 0.3972), (-0.3238, -1.711, 0.3972), (-0.4153, -2.169, 0.1328), (-0.3238, -1.824, 0.1328), (-0.4153, -2.152, 0.07027), (-0.3238, -1.793, 0.07027), (-0.4153, -2.188, -0.08837), (-0.3238, -1.82, -0.08837), (-0.4153, -2.251, -0.271), (-0.3238, -1.88, -0.271), (-0.4153, -2.342, -0.5066), (-0.3238, -1.965, -0.5066), (-0.4153, -3.111, -2.686), (-0.3238, -2.714, -2.742), (-0.4153, -3.14, -2.81), (-0.3238, -2.751, -2.865), (0.4153, -3.066, -2.562), (0.3238, -2.67, -2.615), (-0.3238, -2.67, -2.615), (0.3238, -1.965, -0.5066), (0.3238, -1.437, 1.206), (0.3238, -1.599, 0.7048), (0.3238, -1.806, 0.265), (0.3238, -1.824, 0.1328), (0.3238, -1.711, 0.3972), (0.3238, -2.714, -2.742), (0.3238, -1.82, -0.08837), (0.3238, -1.88, -0.271), (0.3238, -1.793, 0.07027), (0.3238, -2.751, -2.865), (-0.3238, -1.806, 0.265), (-0.3238, -2.818, 1.206), (0.3238, -2.766, 1.367), (0.3238, -1.385, 1.367), (-0.3238, -1.437, 1.206), (0.4153, -2.473, 1.206), (-0.4153, -2.473, 1.206), (0.4153, -1.945, 0.7048), (0.4955, -2.291, 0.7048), (0.4153, -2.152, 0.07027), (0.4955, -2.51, 0.07027), (0.4153, -2.169, 0.1328), (0.4955, -2.515, 0.1328), (0.4153, -2.056, 0.3972), (0.4955, -2.401, 0.3971), (0.4153, -2.188, -0.08837), (0.4955, -2.557, -0.08837), (0.4153, -2.251, -0.271), (0.4955, -2.621, -0.271), (0.4153, -2.342, -0.5066), (0.4955, -2.719, -0.5066), (0.4153, -3.111, -2.686), (0.4955, -3.507, -2.629), (0.4153, -3.14, -2.81), (0.4955, -3.528, -2.755), (-0.4153, -3.066, -2.562), (-0.4955, -3.462, -2.508), (-0.4153, -2.637, 0.7048), (-0.4955, -2.291, 0.7048), (-0.4153, -2.746, 0.3971), (-0.4955, -2.401, 0.3971), (-0.4153, -2.861, 0.1328), (-0.4955, -2.515, 0.1328), (-0.4153, -2.868, 0.07027), (-0.4955, -2.51, 0.07027), (-0.4153, -2.925, -0.08837), (-0.4955, -2.557, -0.08837), (-0.4153, -2.992, -0.271), (-0.4955, -2.621, -0.271), (-0.4153, -3.097, -0.5066), (-0.4955, -2.719, -0.5066), (-0.4153, -3.904, -2.573), (-0.4955, -3.507, -2.629), (-0.4153, -3.917, -2.7), (-0.4955, -3.528, -2.755), (0.4153, -3.858, -2.455), (0.4955, -3.462, -2.508), (0.4153, -1.782, 1.206), (0.4955, -2.128, 1.206), (-0.4153, -1.782, 1.206), (-0.4955, -2.128, 1.206), (-0.4955, -2.458, 0.265), (0.3238, -2.075, 1.367), (0.4955, -2.458, 0.265), (-0.4153, -2.804, 0.265), (0.3238, -2.42, 1.367), (0.4153, -2.804, 0.265), (0.4153, -2.113, 0.265), (0.3238, -1.73, 1.367), (-0.4153, -2.113, 0.265), (-0.3238, -2.766, 1.367), (-0.3238, -1.385, 1.367), (-0.3238, -2.075, 1.367), (-0.3238, -2.42, 1.367), (-0.3238, -1.73, 1.367)], [], [(13, 0, 1, 10), (14, 6, 7, 12), (12, 7, 0, 13), (11, 5, 6, 14), (8, 18, 15, 2), (3, 19, 17, 9), (9, 17, 18, 8), (4, 16, 19, 3), (21, 60, 144, 106), (76, 73, 195, 201), (20, 22, 85, 79), (42, 43, 118, 116), (74, 72, 205, 206), (23, 21, 106, 107), (67, 42, 116, 143), (73, 75, 198, 195), (27, 25, 105, 103), (43, 44, 120, 118), (71, 76, 201, 146), (25, 64, 104, 105), (45, 46, 124, 122), (77, 69, 204, 207), (26, 28, 87, 81), (44, 45, 122, 120), (24, 26, 81, 83), (59, 47, 126, 131), (28, 30, 89, 87), (32, 39, 99, 91), (47, 48, 128, 126), (29, 27, 103, 100), (38, 33, 102, 98), (33, 31, 101, 102), (57, 56, 138, 142), (31, 29, 100, 101), (53, 50, 141, 139), (39, 34, 93, 99), (75, 70, 145, 198), (50, 51, 136, 141), (30, 32, 91, 89), (54, 53, 139, 140), (35, 38, 98, 96), (56, 58, 130, 138), (69, 63, 147, 204), (68, 74, 206, 203), (52, 49, 134, 137), (60, 68, 203, 144), (37, 35, 96, 97), (51, 66, 135, 136), (34, 36, 95, 93), (41, 67, 143, 114), (49, 62, 133, 134), (66, 52, 137, 135), (22, 65, 108, 85), (58, 55, 132, 130), (64, 23, 107, 104), (46, 59, 131, 124), (63, 40, 112, 147), (61, 20, 79, 109), (62, 71, 146, 133), (55, 54, 140, 132), (70, 61, 109, 145), (72, 77, 207, 205), (65, 24, 83, 108), (40, 41, 114, 112), (88, 89, 91, 90), (92, 93, 95, 94), (80, 81, 87, 86), (82, 83, 81, 80), (86, 87, 89, 88), (188, 99, 93, 92), (78, 79, 85, 84), (199, 108, 83, 82), (149, 170, 106, 144), (90, 91, 99, 188), (123, 124, 131, 168), (125, 126, 128, 127), (168, 131, 126, 125), (119, 120, 122, 121), (121, 122, 124, 123), (117, 118, 120, 119), (202, 143, 116, 115), (115, 116, 118, 117), (111, 112, 114, 113), (78, 148, 109, 79), (206, 149, 144, 203), (207, 192, 193, 205), (150, 190, 191, 151), (170, 171, 173, 172), (174, 175, 177, 176), (197, 194, 175, 174), (176, 177, 179, 178), (180, 181, 183, 182), (178, 179, 181, 180), (110, 169, 185, 184), (184, 185, 187, 186), (182, 183, 169, 110), (162, 163, 189, 129), (192, 111, 171, 193), (200, 196, 155, 154), (150, 151, 157, 156), (129, 189, 165, 164), (158, 159, 161, 160), (154, 155, 153, 152), (152, 153, 159, 158), (164, 165, 167, 166), (160, 161, 163, 162), (102, 182, 110, 98), (96, 184, 186, 97), (98, 110, 184, 96), (100, 178, 180, 101), (101, 180, 182, 102), (103, 176, 178, 100), (104, 197, 174, 105), (105, 174, 176, 103), (106, 170, 172, 107), (205, 193, 149, 206), (151, 191, 148, 78), (163, 90, 188, 189), (193, 171, 170, 149), (196, 199, 82, 155), (151, 78, 84, 157), (189, 188, 92, 165), (159, 86, 88, 161), (155, 82, 80, 153), (153, 80, 86, 159), (165, 92, 94, 167), (161, 88, 90, 163), (140, 160, 162, 132), (138, 164, 166, 142), (141, 152, 158, 139), (136, 154, 152, 141), (139, 158, 160, 140), (130, 129, 164, 138), (134, 150, 156, 137), (135, 200, 154, 136), (147, 112, 111, 192), (132, 162, 129, 130), (134, 133, 190, 150), (204, 147, 192, 207), (171, 111, 113, 173), (175, 115, 117, 177), (194, 202, 115, 175), (177, 117, 119, 179), (181, 121, 123, 183), (179, 119, 121, 181), (169, 168, 125, 185), (185, 125, 127, 187), (183, 123, 168, 169), (173, 113, 202, 194), (137, 156, 200, 135), (157, 84, 199, 196), (107, 172, 197, 104), (156, 157, 196, 200), (172, 173, 194, 197), (113, 114, 143, 202), (84, 85, 108, 199), (133, 146, 201, 190), (191, 195, 198, 148), (190, 201, 195, 191), (148, 198, 145, 109)])
me_cube_001.materials.append(mat_material)
me_cube_001.use_remesh_preserve_volume = False
me_cube_001.use_remesh_preserve_attributes = False
me_cube_001.use_mirror_vertex_groups = False
me_cube_001.update()
me_cube = bpy.data.meshes.new('Cube')
me_cube.from_pydata([(0.28, 2.634, 1.229), (0.28, 0.8769, 1.229), (-0.28, 0.8769, 1.229), (-0.28, 2.634, 1.229), (0.28, 2.634, 1.529), (0.28, 0.8769, 1.529), (-0.28, 0.8769, 1.529), (-0.28, 2.634, 1.529), (0.28, 0.5769, 1.056), (-0.28, 0.5769, 1.056), (0.28, 0.5769, 1.529), (-0.28, 0.5769, 1.529), (0.28, -0.7, 1.056), (-0.28, -0.7, 1.056), (0.28, -0.7, 1.529), (-0.28, -0.7, 1.529), (0.28, -0.9307, 0.9211), (-0.28, -0.9307, 0.9211), (0.28, -0.9307, 1.529), (-0.28, -0.9307, 1.529), (0.28, -1.133, 0.7048), (-0.28, -1.133, 0.7048), (0.28, -1.133, 1.529), (-0.28, -1.133, 1.529), (0.28, -3.575, 0.7048), (-0.28, -3.575, 0.7048), (0.28, -3.575, 1.529), (-0.28, -3.575, 1.529), (0.28, -3.724, 0.8442), (-0.28, -3.724, 0.8442), (0.28, -3.724, 1.284), (-0.28, -3.724, 1.284), (0.28, -3.892, 0.9019), (-0.28, -3.892, 0.9019), (0.28, -3.892, 1.236), (-0.28, -3.892, 1.236), (0.28, -4.054, 0.9961), (-0.28, -4.054, 0.9961), (0.28, -4.054, 1.151), (-0.28, -4.054, 1.151), (0.28, -1.214, 0.3972), (-0.28, -1.214, 0.3972), (0.28, -3.378, 0.3971), (-0.28, -3.378, 0.3971), (0.28, -1.214, 0.1328), (-0.28, -1.214, 0.1328), (0.28, -3.349, 0.1328), (-0.28, -3.349, 0.1328), (0.28, -1.181, 0.07027), (-0.28, -1.181, 0.07027), (0.28, -3.368, 0.07026), (-0.28, -3.368, 0.07026), (0.28, -1.282, -0.08837), (-0.28, -1.282, -0.08837), (0.28, -3.416, -0.08837), (-0.28, -3.416, -0.08837), (0.28, -1.637, -0.271), (-0.28, -1.637, -0.271), (0.28, -3.488, -0.271), (-0.28, -3.488, -0.271), (0.28, -1.849, -0.5066), (-0.28, -1.849, -0.5066), (0.28, -3.579, -0.5066), (-0.28, -3.579, -0.5066), (0.28, -2.613, -2.756), (-0.28, -2.613, -2.756), (0.28, -4.387, -2.497), (-0.28, -4.387, -2.497), (0.28, -2.653, -2.879), (-0.28, -2.653, -2.879), (0.28, -4.374, -2.629), (-0.28, -4.374, -2.629), (0.2189, 2.634, 1.161), (0.2189, 0.8769, 1.161), (-0.2189, 0.8769, 1.161), (-0.2189, 2.634, 1.161), (0.2189, 0.5769, 0.9884), (-0.2189, 0.5769, 0.9884), (0.2189, -0.7, 0.9884), (-0.2189, -0.7, 0.9884), (0.2189, -1.035, 0.8232), (-0.2189, -1.035, 0.8232), (0.1019, 2.634, 1.089), (0.1019, 0.8769, 1.089), (-0.1019, 0.8769, 1.089), (-0.1019, 2.634, 1.089), (0.1019, 0.5769, 0.9163), (-0.1019, 0.5769, 0.9163), (0.1019, -0.7, 0.9163), (-0.1019, -0.7, 0.9163), (0.1019, -1.116, 0.7318), (-0.1019, -1.116, 0.7318), (0.2275, -0.8707, 0.9211), (-0.2275, -0.8707, 0.9211), (0.2275, -1.093, 0.7048), (-0.2275, -1.093, 0.7048), (0.2275, -1.151, 0.3972), (-0.2275, -1.151, 0.3972), (0.2275, -1.154, 0.1328), (-0.2275, -1.154, 0.1328), (0.2275, -1.121, 0.07027), (-0.2275, -1.121, 0.07027), (0.2275, -1.222, -0.08837), (-0.2275, -1.222, -0.08837), (0.2275, -1.577, -0.271), (-0.2275, -1.577, -0.271), (0.2275, -1.789, -0.5066), (-0.2275, -1.789, -0.5066), (0.2275, -2.553, -2.756), (-0.2275, -2.553, -2.756), (0.2275, -2.592, -2.879), (-0.2275, -2.592, -2.879), (0.123, -0.7793, 0.9211), (-0.123, -0.7793, 0.9211), (0.123, -1.038, 0.7048), (-0.123, -1.038, 0.7048), (0.123, -1.097, 0.3972), (-0.123, -1.097, 0.3972), (0.123, -1.086, 0.1328), (-0.123, -1.086, 0.1328), (0.123, -1.052, 0.07027), (-0.123, -1.052, 0.07027), (0.123, -1.153, -0.08837), (-0.123, -1.153, -0.08837), (0.123, -1.486, -0.271), (-0.123, -1.486, -0.271), (0.123, -1.697, -0.5066), (-0.123, -1.697, -0.5066), (0.123, -2.462, -2.756), (-0.123, -2.462, -2.756), (0.123, -2.501, -2.879), (-0.123, -2.501, -2.879), (0.03262, -0.7024, 0.9211), (-0.03262, -0.7024, 0.9211), (0.03262, -0.9844, 0.7048), (-0.03262, -0.9844, 0.7048), (0.03262, -1.032, 0.3972), (-0.03262, -1.032, 0.3972), (0.03262, -1.009, 0.1328), (-0.03262, -1.009, 0.1328), (0.03262, -0.9754, 0.07027), (-0.03262, -0.9754, 0.07027), (0.03262, -1.076, -0.08837), (-0.03262, -1.076, -0.08837), (0.03262, -1.409, -0.271), (-0.03262, -1.409, -0.271), (0.03262, -1.621, -0.5066), (-0.03262, -1.621, -0.5066), (0.03262, -2.385, -2.756), (-0.03262, -2.385, -2.756), (0.03262, -2.424, -2.879), (-0.03262, -2.424, -2.879), (0.2071, -3.639, 0.6914), (-0.2071, -3.639, 0.6914), (0.2071, -3.747, 0.7953), (-0.2071, -3.747, 0.7953), (0.2071, -3.892, 0.8608), (-0.2071, -3.892, 0.8608), (0.2071, -4.032, 0.9426), (-0.2071, -4.032, 0.9426), (0.2071, -3.458, 0.3971), (-0.2071, -3.458, 0.3971), (0.2071, -3.429, 0.1328), (-0.2071, -3.429, 0.1328), (0.2071, -3.449, 0.07026), (-0.2071, -3.449, 0.07026), (0.2071, -3.497, -0.08837), (-0.2071, -3.497, -0.08837), (0.2071, -3.569, -0.271), (-0.2071, -3.569, -0.271), (0.2071, -3.66, -0.5066), (-0.2071, -3.66, -0.5066), (0.2071, -4.468, -2.474), (-0.2071, -4.468, -2.474), (0.2071, -4.454, -2.607), (-0.2071, -4.454, -2.607), (0.06718, -3.696, 0.6533), (-0.06718, -3.696, 0.6533), (0.06718, -3.776, 0.7572), (-0.06718, -3.776, 0.7572), (0.06718, -3.893, 0.8254), (-0.06718, -3.893, 0.8254), (0.06718, -4.018, 0.9071), (-0.06718, -4.018, 0.9071), (0.06718, -3.551, 0.3971), (-0.06718, -3.551, 0.3971), (0.06718, -3.522, 0.1328), (-0.06718, -3.522, 0.1328), (0.06718, -3.541, 0.07026), (-0.06718, -3.541, 0.07026), (0.06718, -3.589, -0.08837), (-0.06718, -3.589, -0.08837), (0.06718, -3.661, -0.271), (-0.06718, -3.661, -0.271), (0.06718, -3.753, -0.5066), (-0.06718, -3.753, -0.5066), (0.06718, -4.56, -2.455), (-0.06718, -4.56, -2.455), (0.06718, -4.547, -2.587), (-0.06718, -4.547, -2.587), (0.2112, -3.616, 1.529), (-0.2112, -3.616, 1.529), (0.2112, -3.748, 1.301), (-0.2112, -3.748, 1.301), (0.2112, -3.912, 1.254), (-0.2112, -3.912, 1.254), (0.2112, -4.031, 1.191), (-0.2112, -4.031, 1.191), (0.1175, -3.653, 1.529), (-0.1175, -3.653, 1.529), (0.1175, -3.772, 1.314), (-0.1175, -3.772, 1.314), (0.1175, -3.933, 1.27), (-0.1175, -3.933, 1.27), (0.1175, -4.017, 1.222), (-0.1175, -4.017, 1.222), (-0.1, 0.35, 0.2686), (-0.1, 0.35, 0.55), (-0.1, 0.45, 0.2686), (-0.1, 0.45, 0.55), (0.1, 0.35, 0.2686), (0.1, 0.35, 0.55), (0.1, 0.45, 0.2686), (0.1, 0.45, 0.55), (-0.1, 0.2792, 0.7), (-0.1, 0.4741, 0.7), (0.1, 0.2792, 0.7), (0.1, 0.4741, 0.7), (-0.1, 0.1472, 0.84), (-0.1, 0.5579, 0.84), (0.1, 0.1472, 0.84), (0.1, 0.5579, 0.84), (-0.1, -0.03283, 0.9551), (-0.1, 0.6081, 0.9857), (0.1, -0.03283, 0.9551), (0.1, 0.6081, 0.9857), (-0.1, 0.2785, 0.1311), (-0.1, 0.3631, 0.07773), (0.1, 0.2785, 0.1311), (0.1, 0.3631, 0.07773), (-0.1, 0.1408, -0.01281), (-0.1, 0.2029, -0.0912), (0.1, 0.1408, -0.01281), (0.1, 0.2029, -0.0912), (-0.1, -0.004681, -0.09573), (-0.1, -0.007513, -0.1957), (0.1, -0.004681, -0.09573), (0.1, -0.007513, -0.1957), (-0.1, -0.8323, -0.09473), (-0.1, -0.9703, -0.1947), (0.1, -0.8323, -0.09473), (0.1, -0.9703, -0.1947), (-0.1, -1.098, 0.0897), (-0.1, -1.226, -0.07787), (0.1, -1.098, 0.0897), (0.1, -1.226, -0.07787), (0.1291, 0.4268, 0.55), (0.1291, 0.4268, 0.2686), (0.1291, 0.3713, 0.2686), (0.1291, 0.3713, 0.55), (0.1291, 0.451, 0.7), (0.1291, 0.3101, 0.7), (0.1291, 0.5347, 0.84), (0.1291, 0.1781, 0.84), (0.1291, 0.5849, 0.9857), (0.1291, -0.001923, 0.9551), (0.1291, 0.294, 0.1195), (0.1291, 0.3399, 0.07773), (0.1291, 0.1466, -0.04372), (0.1291, 0.1893, -0.06995), (0.1291, 0.001115, -0.1266), (0.1291, -0.02104, -0.1744), (0.1291, -0.8574, -0.1198), (0.1291, -0.9491, -0.1676), (0.1291, -1.123, 0.06459), (0.1291, -1.205, -0.05083), (-0.1356, 0.4268, 0.2686), (-0.1356, 0.3713, 0.2686), (-0.1356, 0.3713, 0.55), (-0.1356, 0.4268, 0.55), (-0.1356, 0.3101, 0.7), (-0.1356, 0.451, 0.7), (-0.1356, 0.1781, 0.84), (-0.1356, 0.5347, 0.84), (-0.1356, -0.001923, 0.9551), (-0.1356, 0.5849, 0.9857), (-0.1356, 0.3399, 0.07773), (-0.1356, 0.294, 0.1215), (-0.1356, 0.1893, -0.06609), (-0.1356, 0.1427, -0.04372), (-0.1356, -0.02104, -0.1706), (-0.1356, -0.002749, -0.1266), (-0.1356, -0.951, -0.1696), (-0.1356, -0.8555, -0.1218), (-0.1356, -1.207, -0.05276), (-0.1356, -1.121, 0.06266), (-0.2, -3.971, -0.545), (-0.2, -3.816, -0.2201), (-0.2, -3.66, -0.545), (-0.2, -3.521, -0.2201), (0.2, -3.971, -0.545), (0.2, -3.816, -0.2201), (0.2, -3.659, -0.545), (0.2, -3.521, -0.2201), (-0.2, -3.668, -0.2201), (-0.2, -3.816, -0.545), (0.2, -3.816, -0.545), (0.2, -3.668, -0.2201), (-0.1275, -4.022, -0.5777), (-0.1275, -3.835, -0.1874), (-0.1275, -3.835, -0.5777), (0.1275, -3.702, -0.1874), (0.1275, -3.835, -0.1874), (0.1275, -4.022, -0.5777), (-0.1275, -3.702, -0.1874), (0.1275, -3.835, -0.5777), (-0.2, -3.565, 0.06647), (-0.2, -3.418, 0.06647), (0.2, -3.418, 0.06647), (0.2, -3.565, 0.06647), (-0.2, -3.563, 0.3779), (-0.2, -3.416, 0.3779), (0.1275, -3.617, 0.06725), (-0.1275, -3.617, 0.06725), (0.2, -3.416, 0.3779), (0.2, -3.563, 0.3779), (0.1275, -3.615, 0.3786), (-0.1275, -3.615, 0.3786), (-0.2, -3.692, 0.6058), (-0.2, -3.545, 0.6058), (0.2, -3.545, 0.6058), (0.2, -3.692, 0.6058), (0.1275, -3.744, 0.6066), (-0.1275, -3.744, 0.6066), (-0.2, -3.95, 0.8391), (-0.2, -3.911, 1.201), (0.2, -3.911, 1.201), (0.2, -3.95, 0.8391), (0.1275, -3.965, 0.7895), (-0.1275, -3.965, 0.7895), (-0.2, -4.319, 0.9444), (-0.2, -4.28, 1.181), (0.2, -4.28, 1.181), (0.2, -4.319, 0.9444), (0.1275, -4.334, 0.8948), (-0.1275, -4.334, 0.8948), (-0.2, -4.569, 1.11), (-0.2, -4.53, 1.252), (0.2, -4.53, 1.252), (0.2, -4.569, 1.11), (0.1275, -4.584, 1.061), (-0.1275, -4.584, 1.061), (-0.2, -4.669, 1.276), (-0.2, -4.663, 1.34), (0.2, -4.663, 1.34), (0.2, -4.669, 1.276), (0.1275, -4.678, 1.182), (-0.1275, -4.678, 1.182), (-0.1313, -3.902, 1.232), (0.1313, -3.902, 1.232), (-0.1313, -4.272, 1.212), (0.1313, -4.272, 1.212), (-0.1313, -4.521, 1.283), (0.1313, -4.521, 1.283), (-0.1313, -4.654, 1.372), (0.1313, -4.654, 1.372), (0.2324, 2.634, 1.258), (-0.1275, -3.678, -0.5777), (-0.2324, 2.634, 1.258), (0.1275, -3.678, -0.5777), (0.2324, 2.634, 1.529), (-0.2324, 2.634, 1.529), (0.1816, 2.634, 1.191), (-0.1816, 2.634, 1.191), (0.08453, 2.634, 1.118), (-0.08453, 2.634, 1.118), (0.28, 1.475, 1.529), (-0.28, 1.475, 1.529), (0.2324, 1.475, 1.258), (-0.2324, 1.475, 1.258), (0.2324, 1.475, 1.529), (-0.2324, 1.475, 1.529), (0.1816, 1.475, 1.191), (-0.1816, 1.475, 1.191), (0.08453, 1.475, 1.118), (-0.08453, 1.475, 1.118), (0.28, -2.983, 0.7048), (-0.28, -2.983, 0.7048), (-0.28, -2.713, 1.529), (0.28, -2.713, 1.529), (0.28, -3.092, 0.3971), (-0.28, -3.092, 0.3971), (0.28, -3.207, 0.1328), (-0.28, -3.207, 0.1328), (0.28, -3.227, 0.07027), (-0.28, -3.227, 0.07027), (0.28, -3.294, -0.08837), (-0.28, -3.294, -0.08837), (0.28, -3.363, -0.271), (-0.28, -3.363, -0.271), (0.28, -3.474, -0.5066), (-0.28, -3.474, -0.5066), (0.28, -4.301, -2.516), (-0.28, -4.301, -2.516), (0.28, -4.306, -2.645), (-0.28, -4.306, -2.645), (0.28, -4.341, -2.383), (0.28, -2.57, -2.628), (-0.28, -2.57, -2.628), (-0.28, -4.341, -2.383), (0.2275, -2.51, -2.628), (-0.2275, -2.51, -2.628), (0.123, -2.418, -2.628), (-0.123, -2.418, -2.628), (0.03262, -2.341, -2.628), (-0.03262, -2.341, -2.628), (0.2071, -4.422, -2.362), (-0.2071, -4.422, -2.362), (0.06718, -4.514, -2.344), (-0.06718, -4.514, -2.344), (-0.28, -4.254, -2.402), (0.28, -4.254, -2.402), (-0.28, -1.599, 0.7048), (0.28, -1.333, 1.529), (-0.28, -1.711, 0.3972), (-0.28, -1.824, 0.1328), (-0.28, -1.793, 0.07027), (-0.28, -1.82, -0.08837), (-0.28, -1.88, -0.271), (-0.28, -1.965, -0.5066), (-0.28, -2.714, -2.742), (-0.28, -2.751, -2.865), (-0.28, -1.333, 1.529), (0.28, -1.599, 0.7048), (0.28, -1.793, 0.07027), (0.28, -1.824, 0.1328), (0.28, -1.711, 0.3972), (0.28, -1.82, -0.08837), (0.28, -1.88, -0.271), (0.28, -1.965, -0.5066), (0.28, -2.714, -2.742), (0.28, -2.751, -2.865), (0.28, -2.67, -2.615), (-0.28, -2.67, -2.615), (0.28, 2.634, 1.411), (0.28, 0.8769, 1.411), (-0.28, 0.8769, 1.411), (-0.28, 2.634, 1.411), (0.28, 0.5769, 1.343), (-0.28, 0.5769, 1.343), (0.28, -0.7, 1.343), (-0.28, -0.7, 1.343), (0.28, -0.9307, 1.29), (-0.28, -0.9307, 1.29), (0.28, -1.133, 1.206), (-0.28, -1.133, 1.206), (0.28, -3.575, 1.206), (-0.28, -3.575, 1.206), (0.28, -3.724, 1.111), (-0.28, -3.724, 1.111), (0.28, -3.892, 1.105), (-0.28, -3.892, 1.105), (0.28, -4.054, 1.09), (-0.28, -4.054, 1.09), (-0.2324, 2.634, 1.422), (0.2324, 2.634, 1.422), (-0.2324, 1.475, 1.422), (0.2324, 1.475, 1.422), (-0.28, -2.818, 1.206), (0.28, -2.818, 1.206), (0.28, -1.437, 1.206), (-0.28, -1.437, 1.206), (-0.28, -2.023, 1.529), (0.28, -2.023, 1.529), (-0.28, -2.368, 1.529), (0.28, -2.368, 1.529), (0.28, -1.678, 1.529), (-0.28, -1.678, 1.529), (0.28, -3.363, 0.265), (0.28, -1.214, 0.265), (-0.28, -1.214, 0.265), (-0.28, -3.363, 0.265), (0.2275, -1.153, 0.265), (-0.2275, -1.153, 0.265), (0.123, -1.091, 0.265), (-0.123, -1.091, 0.265), (0.03262, -1.02, 0.265), (-0.03262, -1.02, 0.265), (0.2071, -3.444, 0.265), (-0.2071, -3.444, 0.265), (0.06718, -3.536, 0.265), (-0.06718, -3.536, 0.265), (-0.28, -3.149, 0.265), (0.28, -3.149, 0.265), (0.28, -1.806, 0.265), (-0.28, -1.806, 0.265), (0.28, 2.634, 1.47), (0.28, 0.8769, 1.47), (-0.28, 0.8769, 1.47), (-0.28, 2.634, 1.47), (0.28, 0.5769, 1.436), (-0.28, 0.5769, 1.436), (0.28, -0.7, 1.436), (-0.28, -0.7, 1.436), (0.28, -0.9307, 1.41), (-0.28, -0.9307, 1.41), (0.28, -1.133, 1.367), (-0.28, -1.133, 1.367), (0.28, -3.575, 1.367), (-0.28, -3.575, 1.367), (0.28, -3.724, 1.197), (-0.28, -3.724, 1.197), (0.28, -3.892, 1.17), (-0.28, -3.892, 1.17), (0.28, -4.054, 1.121), (-0.28, -4.054, 1.121), (-0.2324, 2.634, 1.476), (0.2324, 2.634, 1.476), (-0.2324, 1.475, 1.476), (0.2324, 1.475, 1.476), (-0.28, -2.766, 1.367), (-0.28, -1.385, 1.367), (0.28, -2.766, 1.367), (0.28, -1.385, 1.367), (-0.28, -2.075, 1.367), (0.28, -2.075, 1.367), (-0.28, -2.42, 1.367), (0.28, -2.42, 1.367), (0.28, -1.73, 1.367), (-0.28, -1.73, 1.367), (0.3238, -4.306, -2.645), (-0.3238, -4.306, -2.645), (-0.3238, -2.751, -2.865), (0.3238, -2.751, -2.865), (0.04926, -1.12, 0.3), (0.04926, -1.12, 0.5), (0.04926, -1.073, 0.1247), (0.04926, -1.017, 0.005118), (0.04926, -0.9571, -0.1229), (0.04926, -1.073, 0.6669), (0.04926, -1.017, 0.8032), (0.04926, -0.9571, 0.9395), (-0.04926, -1.121, 0.3), (-0.04926, -1.121, 0.5), (-0.04926, -1.073, 0.1247), (-0.04926, -1.018, 0.005118), (-0.04926, -0.9578, -0.1229), (-0.04926, -1.073, 0.6669), (-0.04926, -1.018, 0.8032), (-0.04926, -0.9578, 0.9395), (0.02832, -0.5583, 0.3), (-0.02832, -0.5583, 0.3), (0.02832, -0.5165, 0.1247), (-0.02832, -0.5165, 0.1247), (0.02832, -0.3441, -0.1173), (0.02832, -0.4331, 0.005118), (-0.02832, -0.4331, 0.005118), (-0.02832, -0.3441, -0.1173), (0.02832, -0.5583, 0.5), (-0.02832, -0.5583, 0.5), (-0.02832, -0.5165, 0.6669), (0.02832, -0.5165, 0.6669), (-0.02832, -0.3441, 0.9395), (-0.02832, -0.4331, 0.8032), (0.02832, -0.4331, 0.8032), (0.02832, -0.3441, 0.9395), (-0.04926, -0.3858, 0.9395), (0.04926, -0.3858, 0.9395), (0.04926, -0.4748, 0.8032), (-0.04926, -0.4748, 0.8032), (-0.04926, -0.5583, 0.6669), (0.04926, -0.5583, 0.6669), (-0.04926, -0.3858, -0.1173), (0.04926, -0.3858, -0.1173), (0.04926, -0.4748, 0.005118), (-0.04926, -0.4748, 0.005118), (-0.04926, -0.5583, 0.1247), (0.04926, -0.5583, 0.1247), (0.04926, -0.6, 0.5), (0.04926, -0.6, 0.3), (-0.04926, -0.6, 0.5), (-0.04926, -0.6, 0.3), (0.2793, -4.306, -2.645), (0.2793, -2.751, -2.865), (0.2787, -3.528, -2.755), (0.2775, -3.917, -2.7), (0.2775, -3.14, -2.81), (-0.279, -4.306, -2.645), (-0.279, -2.751, -2.865), (-0.2783, -3.528, -2.755), (-0.2772, -3.917, -2.7), (-0.2772, -3.14, -2.81), (0.2529, -2.751, -2.865), (0.2513, -3.14, -2.81), (0.2524, -3.528, -2.755), (0.2513, -3.917, -2.7), (0.2529, -4.306, -2.645), (-0.2526, -4.306, -2.645), (-0.2526, -2.751, -2.865), (-0.252, -3.528, -2.755), (-0.2509, -3.917, -2.7), (-0.2509, -3.14, -2.81), (0.2529, -1.326, 1.005), (0.2513, -1.714, 1.06), (0.2524, -2.103, 1.115), (0.2513, -2.492, 1.17), (0.2529, -2.88, 1.225), (-0.2526, -2.88, 1.225), (-0.2526, -1.326, 1.005), (-0.252, -2.103, 1.115), (-0.2509, -2.492, 1.17), (-0.2509, -1.714, 1.06), (-0.3, -0.7, 1.3), (-0.3, -0.7, 1.5), (-0.3, -0.2, 1.3), (-0.3, -0.2, 1.5), (-0.28, -0.7, 1.3), (-0.28, -0.7, 1.5), (-0.28, -0.2, 1.3), (-0.28, -0.2, 1.5), (-0.3, -0.1385, 1.465), (-0.3, -0.1385, 1.335), (-0.28, -0.1385, 1.335), (-0.28, -0.1385, 1.465), (-0.3, -1.133, 1.3), (-0.3, -1.133, 1.5), (-0.28, -1.133, 1.5), (-0.28, -1.133, 1.3), (-0.3632, -0.7645, 1.33), (-0.3632, -0.7645, 1.47), (-0.3632, -1.069, 1.33), (-0.3632, -1.069, 1.47), (-0.34, -1.284, 0.1284), (-0.28, -1.284, 0.1284), (-0.34, -1.304, 0.05339), (-0.28, -1.304, 0.05339), (-0.34, -1.359, -0.001512), (-0.28, -1.359, -0.001512), (-0.34, -1.434, -0.02161), (-0.28, -1.434, -0.02161), (-0.34, -1.509, -0.001512), (-0.28, -1.509, -0.001512), (-0.34, -1.564, 0.05339), (-0.28, -1.564, 0.05339), (-0.34, -1.584, 0.1284), (-0.28, -1.584, 0.1284), (-0.34, -1.564, 0.2034), (-0.28, -1.564, 0.2034), (-0.34, -1.509, 0.2583), (-0.28, -1.509, 0.2583), (-0.34, -1.434, 0.2784), (-0.28, -1.434, 0.2784), (-0.34, -1.359, 0.2583), (-0.28, -1.359, 0.2583), (-0.34, -1.304, 0.2034), (-0.28, -1.304, 0.2034), (-0.3, 0.9, 1.3), (-0.3, 0.9, 1.5), (-0.3, 1.4, 1.3), (-0.3, 1.4, 1.5), (-0.28, 0.9, 1.3), (-0.28, 0.9, 1.5), (-0.28, 1.4, 1.3), (-0.28, 1.4, 1.5), (-0.3, 1.462, 1.465), (-0.3, 1.462, 1.335), (-0.28, 1.462, 1.335), (-0.28, 1.462, 1.465), (-0.3, 0.467, 1.3), (-0.3, 0.467, 1.5), (-0.28, 0.467, 1.5), (-0.28, 0.467, 1.3), (-0.3632, 0.8355, 1.33), (-0.3632, 0.8355, 1.47), (-0.3632, 0.5315, 1.33), (-0.3632, 0.5315, 1.47)], [], [(2, 3, 75, 74), (496, 4, 5, 497), (444, 0, 366, 465), (498, 6, 7, 499), (0, 72, 372, 366), (449, 9, 13, 451), (5, 6, 11, 10), (446, 2, 9, 449), (497, 5, 10, 500), (14, 15, 19, 18), (17, 13, 79, 81), (10, 11, 15, 14), (500, 10, 14, 502), (453, 17, 21, 455), (502, 14, 18, 504), (451, 13, 17, 453), (21, 17, 93, 95), (44, 48, 100, 98), (18, 19, 23, 22), (504, 18, 22, 506), (27, 31, 203, 201), (389, 388, 27, 26), (522, 389, 26, 508), (468, 387, 25, 457), (459, 29, 33, 461), (508, 26, 30, 510), (457, 25, 29, 459), (59, 63, 171, 169), (34, 30, 202, 204), (481, 47, 163, 489), (26, 27, 201, 200), (510, 30, 34, 512), (514, 38, 39, 515), (512, 34, 38, 514), (461, 33, 37, 463), (406, 62, 170, 416), (493, 478, 46, 392), (386, 24, 42, 390), (50, 46, 162, 164), (422, 21, 41, 424), (425, 45, 49, 426), (64, 68, 110, 108), (495, 480, 45, 425), (25, 43, 161, 153), (394, 50, 54, 396), (36, 37, 159, 158), (392, 46, 50, 394), (53, 49, 101, 103), (396, 54, 58, 398), (52, 56, 104, 102), (426, 49, 53, 427), (37, 33, 157, 159), (428, 57, 61, 429), (61, 57, 105, 107), (427, 53, 57, 428), (58, 54, 166, 168), (421, 406, 66, 402), (47, 51, 165, 163), (398, 58, 62, 400), (48, 52, 102, 100), (480, 41, 97, 483), (479, 44, 98, 482), (443, 408, 65, 430), (42, 24, 152, 160), (405, 404, 70, 71), (430, 65, 69, 431), (54, 50, 164, 166), (402, 66, 70, 404), (79, 77, 87, 89), (72, 82, 374, 372), (78, 80, 90, 88), (72, 73, 83, 82), (8, 12, 78, 76), (1, 8, 76, 73), (0, 1, 73, 72), (9, 2, 74, 77), (12, 16, 80, 78), (13, 9, 77, 79), (82, 83, 84, 85), (84, 83, 86, 87), (87, 86, 88, 89), (89, 88, 90, 91), (73, 76, 86, 83), (81, 79, 89, 91), (76, 78, 88, 86), (77, 74, 84, 87), (74, 75, 85, 84), (409, 420, 403, 67), (483, 97, 117, 485), (410, 108, 128, 412), (482, 98, 118, 484), (103, 101, 121, 123), (100, 102, 122, 120), (104, 106, 126, 124), (97, 95, 115, 117), (107, 105, 125, 127), (57, 53, 103, 105), (407, 64, 108, 410), (69, 65, 109, 111), (408, 61, 107, 411), (56, 60, 106, 104), (16, 20, 94, 92), (67, 403, 405, 71), (20, 40, 96, 94), (68, 69, 111, 110), (41, 21, 95, 97), (49, 45, 99, 101), (114, 116, 136, 134), (131, 129, 149, 151), (118, 120, 140, 138), (128, 130, 150, 148), (121, 119, 139, 141), (125, 123, 143, 145), (112, 114, 134, 132), (130, 131, 151, 150), (122, 124, 144, 142), (411, 107, 127, 413), (95, 93, 113, 115), (102, 104, 124, 122), (110, 111, 131, 130), (92, 94, 114, 112), (105, 103, 123, 125), (101, 99, 119, 121), (108, 110, 130, 128), (98, 100, 120, 118), (111, 109, 129, 131), (94, 96, 116, 114), (135, 134, 136, 137), (133, 132, 134, 135), (487, 486, 138, 139), (139, 138, 140, 141), (141, 140, 142, 143), (143, 142, 144, 145), (145, 144, 146, 147), (149, 148, 150, 151), (415, 414, 148, 149), (127, 125, 145, 147), (117, 115, 135, 137), (124, 126, 146, 144), (120, 122, 142, 140), (123, 121, 141, 143), (484, 118, 138, 486), (412, 128, 148, 414), (485, 117, 137, 487), (413, 127, 147, 415), (115, 113, 133, 135), (158, 159, 183, 182), (416, 170, 194, 418), (488, 160, 184, 490), (165, 167, 191, 189), (154, 156, 180, 178), (166, 164, 188, 190), (157, 155, 179, 181), (170, 168, 192, 194), (153, 161, 185, 177), (169, 171, 195, 193), (160, 152, 176, 184), (51, 55, 167, 165), (62, 58, 168, 170), (55, 59, 169, 167), (67, 71, 175, 173), (33, 29, 155, 157), (409, 67, 173, 417), (70, 66, 172, 174), (24, 28, 154, 152), (478, 42, 160, 488), (28, 32, 156, 154), (71, 70, 174, 175), (29, 25, 153, 155), (32, 36, 158, 156), (177, 176, 178, 179), (179, 178, 180, 181), (181, 180, 182, 183), (176, 177, 185, 184), (490, 491, 187, 186), (186, 187, 189, 188), (188, 189, 191, 190), (190, 191, 193, 192), (192, 193, 195, 194), (418, 419, 197, 196), (196, 197, 199, 198), (489, 163, 187, 491), (417, 173, 197, 419), (156, 158, 182, 180), (168, 166, 190, 192), (175, 174, 198, 199), (159, 157, 181, 183), (167, 169, 193, 191), (152, 154, 178, 176), (163, 165, 189, 187), (173, 175, 199, 197), (155, 153, 177, 179), (164, 162, 186, 188), (174, 172, 196, 198), (204, 202, 210, 212), (205, 207, 215, 213), (202, 200, 208, 210), (31, 35, 205, 203), (35, 39, 207, 205), (30, 26, 200, 202), (38, 34, 204, 206), (39, 38, 206, 207), (208, 209, 211, 210), (212, 213, 215, 214), (210, 211, 213, 212), (201, 203, 211, 209), (200, 201, 209, 208), (206, 204, 212, 214), (207, 206, 214, 215), (203, 205, 213, 211), (248, 244, 291, 293), (218, 219, 223, 222), (242, 246, 270, 268), (220, 221, 217, 216), (218, 222, 239, 237), (237, 241, 288, 286), (224, 226, 230, 228), (217, 221, 226, 224), (223, 219, 225, 227), (243, 239, 267, 269), (234, 230, 263, 265), (227, 225, 229, 231), (300, 301, 312, 313), (228, 232, 284, 282), (297, 296, 308, 309), (218, 237, 286, 276), (228, 230, 234, 232), (231, 229, 233, 235), (237, 239, 243, 241), (229, 225, 281, 283), (226, 221, 259, 261), (220, 216, 236, 238), (239, 222, 257, 267), (231, 235, 264, 262), (219, 218, 276, 279), (238, 236, 240, 242), (246, 244, 248, 250), (224, 228, 282, 280), (242, 240, 244, 246), (241, 243, 247, 245), (230, 226, 261, 263), (245, 247, 251, 249), (221, 220, 258, 259), (225, 219, 279, 281), (296, 305, 310, 308), (306, 307, 301, 300), (250, 248, 252, 254), (249, 251, 255, 253), (257, 256, 259, 258), (259, 256, 260, 261), (263, 262, 264, 265), (261, 260, 262, 263), (257, 258, 266, 267), (269, 268, 270, 271), (267, 266, 268, 269), (273, 272, 274, 275), (271, 270, 272, 273), (223, 227, 260, 256), (227, 231, 262, 260), (247, 243, 269, 271), (250, 254, 274, 272), (238, 242, 268, 266), (246, 250, 272, 270), (222, 223, 256, 257), (220, 238, 266, 258), (255, 251, 273, 275), (251, 247, 271, 273), (277, 278, 279, 276), (279, 278, 280, 281), (281, 280, 282, 283), (283, 282, 284, 285), (277, 276, 286, 287), (287, 286, 288, 289), (289, 288, 290, 291), (291, 290, 292, 293), (293, 292, 294, 295), (236, 216, 277, 287), (233, 229, 283, 285), (305, 304, 299, 298), (241, 245, 290, 288), (240, 236, 287, 289), (244, 240, 289, 291), (249, 253, 294, 292), (245, 249, 292, 290), (252, 248, 293, 295), (216, 217, 278, 277), (217, 224, 280, 278), (296, 297, 304, 305), (302, 303, 307, 306), (375, 373, 383, 385), (307, 303, 318, 319), (311, 314, 309, 312), (310, 315, 313, 308), (313, 312, 309, 308), (315, 310, 367, 369), (306, 300, 313, 315), (304, 297, 309, 314), (311, 307, 319, 322), (301, 307, 311, 312), (299, 304, 316, 317), (372, 374, 384, 382), (316, 323, 327, 320), (314, 311, 322, 323), (304, 314, 323, 316), (326, 325, 331, 332), (325, 324, 330, 331), (322, 319, 325, 326), (319, 318, 324, 325), (317, 316, 320, 321), (323, 322, 326, 327), (329, 328, 334, 335), (332, 331, 337, 338), (327, 326, 332, 333), (51, 395, 397, 55), (320, 327, 333, 328), (321, 320, 328, 329), (354, 348, 363, 365), (334, 339, 345, 340), (333, 332, 338, 339), (328, 333, 339, 334), (59, 399, 401, 63), (331, 330, 336, 337), (341, 340, 346, 347), (344, 343, 349, 350), (337, 336, 342, 343), (338, 337, 343, 344), (335, 334, 340, 341), (339, 338, 344, 345), (55, 397, 399, 59), (346, 351, 357, 352), (345, 344, 350, 351), (340, 345, 351, 346), (335, 341, 360, 358), (343, 342, 348, 349), (354, 353, 352, 355), (355, 352, 357, 356), (349, 348, 354, 355), (350, 349, 355, 356), (347, 346, 352, 353), (351, 350, 356, 357), (359, 358, 360, 361), (363, 362, 364, 365), (361, 360, 362, 363), (342, 336, 359, 361), (353, 354, 365, 364), (348, 342, 361, 363), (347, 353, 364, 362), (341, 347, 362, 360), (310, 305, 298, 367), (306, 315, 369, 302), (465, 366, 378, 467), (75, 3, 368, 373), (85, 75, 373, 375), (371, 7, 377, 381), (82, 85, 375, 374), (499, 7, 371, 516), (467, 378, 379, 466), (379, 378, 382, 383), (383, 382, 384, 385), (377, 376, 380, 381), (373, 368, 379, 383), (6, 5, 376), (516, 371, 381, 518), (4, 370, 380, 376), (366, 372, 382, 378), (374, 375, 385, 384), (377, 6, 376), (481, 492, 393, 47), (47, 393, 395, 51), (25, 387, 391, 43), (527, 475, 389, 522), (475, 474, 388, 389), (171, 417, 419, 195), (194, 195, 419, 418), (63, 409, 417, 171), (172, 416, 418, 196), (129, 413, 415, 149), (126, 412, 414, 146), (147, 146, 414, 415), (109, 411, 413, 129), (65, 408, 411, 109), (60, 407, 410, 106), (106, 410, 412, 126), (63, 401, 420, 409), (429, 61, 408, 443), (400, 62, 406, 421), (66, 406, 416, 172), (60, 439, 442, 407), (22, 23, 432, 423), (506, 22, 423, 523), (455, 21, 422, 471), (479, 494, 435, 44), (20, 433, 436, 40), (407, 442, 440, 64), (52, 437, 438, 56), (44, 435, 434, 48), (48, 434, 437, 52), (64, 440, 441, 68), (69, 68, 441, 431), (56, 438, 439, 60), (507, 455, 471, 521), (20, 454, 470, 433), (368, 464, 466, 379), (519, 467, 466, 518), (3, 447, 464, 368), (517, 465, 467, 519), (513, 461, 463, 515), (32, 460, 462, 36), (36, 462, 463, 37), (28, 458, 460, 32), (509, 457, 459, 511), (24, 456, 458, 28), (511, 459, 461, 513), (520, 468, 457, 509), (386, 469, 456, 24), (16, 452, 454, 20), (503, 451, 453, 505), (12, 450, 452, 16), (505, 453, 455, 507), (8, 448, 450, 12), (1, 445, 448, 8), (498, 446, 449, 501), (501, 449, 451, 503), (2, 446, 447, 3), (496, 444, 465, 517), (0, 444, 445, 1), (476, 477, 472, 473), (528, 476, 473, 525), (473, 472, 474, 475), (525, 473, 475, 527), (431, 441, 533, 532), (523, 423, 476, 528), (423, 432, 477, 476), (404, 405, 531, 530), (40, 436, 494, 479), (43, 391, 492, 481), (161, 489, 491, 185), (184, 185, 491, 490), (46, 478, 488, 162), (162, 488, 490, 186), (119, 485, 487, 139), (116, 484, 486, 136), (137, 136, 486, 487), (96, 482, 484, 116), (99, 483, 485, 119), (40, 479, 482, 96), (45, 480, 483, 99), (424, 41, 480, 495), (390, 42, 478, 493), (43, 481, 489, 161), (432, 521, 529, 477), (472, 524, 526, 474), (477, 529, 524, 472), (4, 496, 517, 370), (11, 501, 503, 15), (6, 498, 501, 11), (19, 505, 507, 23), (15, 503, 505, 19), (388, 520, 509, 27), (31, 511, 513, 35), (27, 509, 511, 31), (35, 513, 515, 39), (370, 517, 519, 380), (380, 519, 518, 381), (474, 526, 520, 388), (23, 507, 521, 432), (454, 506, 523, 470), (464, 516, 518, 466), (447, 499, 516, 464), (460, 512, 514, 462), (462, 514, 515, 463), (458, 510, 512, 460), (456, 508, 510, 458), (469, 522, 508, 456), (452, 504, 506, 454), (450, 502, 504, 452), (448, 500, 502, 450), (445, 497, 500, 448), (446, 498, 499, 447), (444, 496, 497, 445), (574, 537, 538, 573), (577, 536, 537, 574), (574, 573, 554, 555), (571, 578, 558, 561), (581, 580, 559, 551), (579, 577, 552, 550), (572, 575, 556, 557), (577, 574, 555, 552), (576, 581, 551, 553), (569, 566, 562, 563), (551, 559, 558, 550), (551, 550, 552, 553), (556, 555, 554, 557), (553, 552, 555, 556), (558, 559, 560, 561), (564, 563, 562, 565), (561, 560, 563, 564), (540, 568, 567, 541), (579, 534, 536, 577), (539, 571, 568, 540), (575, 576, 553, 556), (580, 570, 560, 559), (579, 578, 535, 534), (567, 568, 564, 565), (569, 548, 549, 566), (545, 575, 572, 546), (570, 547, 548, 569), (580, 543, 547, 570), (544, 576, 575, 545), (570, 569, 563, 560), (578, 579, 550, 558), (568, 571, 561, 564), (542, 581, 576, 544), (535, 578, 571, 539), (542, 543, 580, 581), (591, 588, 598, 601), (588, 583, 592, 598), (584, 585, 595, 594), (590, 589, 599, 600), (597, 600, 610, 607), (593, 594, 604, 603), (601, 598, 608, 611), (598, 592, 602, 608), (586, 584, 594, 593), (587, 590, 600, 597), (585, 582, 596, 595), (589, 591, 601, 599), (583, 586, 593, 592), (582, 587, 597, 596), (608, 602, 603, 611), (609, 604, 605, 610), (611, 603, 604, 609), (610, 605, 606, 607), (595, 596, 606, 605), (599, 601, 611, 609), (592, 593, 603, 602), (596, 597, 607, 606), (600, 599, 609, 610), (594, 595, 605, 604), (612, 613, 615, 614), (615, 619, 623, 620), (625, 613, 629, 631), (614, 618, 616, 612), (619, 615, 613, 617), (621, 620, 623, 622), (614, 615, 620, 621), (618, 614, 621, 622), (627, 626, 625, 624), (612, 616, 627, 624), (617, 613, 625, 626), (629, 628, 630, 631), (613, 612, 628, 629), (612, 624, 630, 628), (624, 625, 631, 630), (632, 633, 635, 634), (634, 635, 637, 636), (636, 637, 639, 638), (638, 639, 641, 640), (640, 641, 643, 642), (642, 643, 645, 644), (644, 645, 647, 646), (646, 647, 649, 648), (648, 649, 651, 650), (650, 651, 653, 652), (652, 653, 655, 654), (654, 655, 633, 632), (632, 634, 636, 638, 640, 642, 644, 646, 648, 650, 652, 654), (656, 657, 659, 658), (659, 663, 667, 664), (669, 657, 673, 675), (658, 662, 660, 656), (663, 659, 657, 661), (665, 664, 667, 666), (658, 659, 664, 665), (662, 658, 665, 666), (671, 670, 669, 668), (656, 660, 671, 668), (661, 657, 669, 670), (673, 672, 674, 675), (657, 656, 672, 673), (656, 668, 674, 672), (668, 669, 675, 674)])
me_cube.materials.append(mat_material)
me_cube.use_remesh_preserve_volume = False
me_cube.use_remesh_preserve_attributes = False
me_cube.use_mirror_vertex_groups = False
me_cube.update()

# ---- objects
ob_cylinder_001 = bpy.data.objects.new('Cylinder.001', me_cylinder_001)
ob_cube_005 = bpy.data.objects.new('Cube.005', me_cube_007)
ob_cube_004 = bpy.data.objects.new('Cube.004', me_cube_004)
ob_cylinder = bpy.data.objects.new('Cylinder', me_cylinder)
ob_cube_003 = bpy.data.objects.new('Cube.003', me_cube_003)
ob_cube_002 = bpy.data.objects.new('Cube.002', me_cube_002)
ob_cube_001 = bpy.data.objects.new('Cube.001', me_cube_001)
ob_cube = bpy.data.objects.new('Cube', me_cube)

# ---- transforms, parenting, visibility, modifiers, constraints
ob_cylinder_001.location = (0.0, 0.0, 0.0)
ob_cylinder_001.lineart.crease_threshold = 0.0
ob_cube_005.location = (0.0, 0.0, 0.0)
ob_cube_005.lineart.crease_threshold = 0.0
ob_cube_004.location = (0.0, -3.5, 1.4)
ob_cube_004.lineart.crease_threshold = 0.0
ob_cylinder.location = (0.0, 0.0, 0.0)
ob_cylinder.lineart.crease_threshold = 0.0
ob_cube_003.location = (0.0, 0.0, 0.0)
ob_cube_003.lineart.crease_threshold = 0.0
ob_cube_002.location = (0.0, 0.0, 0.0)
ob_cube_002.lineart.crease_threshold = 0.0
ob_cube_001.location = (0.0, 0.0, 0.0)
ob_cube_001.lock_rotations_4d = False
ob_cube_001.empty_display_type = 'ARROWS'
ob_cube_001.lineart.crease_threshold = 0.0
ob_cube.location = (0.0, 0.0, 0.0)
ob_cube.lock_rotations_4d = False
ob_cube.empty_display_type = 'ARROWS'
ob_cube.lineart.crease_threshold = 0.0

# ---- collection membership
col_collection_1.objects.link(ob_cylinder_001)
col_collection_1.objects.link(ob_cube_005)
col_collection_1.objects.link(ob_cube_004)
col_collection_1.objects.link(ob_cylinder)
col_collection_1.objects.link(ob_cube_003)
col_collection_1.objects.link(ob_cube_002)
col_collection_1.objects.link(ob_cube_001)
col_collection_1.objects.link(ob_cube)

# ---- scene / render settings (as saved in the file)
scene.frame_start = 1; scene.frame_end = 250; scene.frame_set(1)
scene.render.engine = 'BLENDER_EEVEE_NEXT'
scene.render.resolution_percentage = 50
scene.render.dither_intensity = 0.0
scene.cycles.use_denoising = False
scene.cycles.samples = 128
scene.cycles.sampling_pattern = 'TABULATED_SOBOL'
scene.cycles.light_sampling_threshold = 0.0
scene.cycles.use_adaptive_sampling = False
scene.cycles.use_light_tree = False
scene.cycles.blur_glossy = 0.0
scene.cycles.sample_clamp_indirect = 0.0
scene.view_settings.view_transform = 'Standard'
bpy.context.view_layer.update()

# ---- added for rendering (the .blend has no active camera and no usable light): camera, sun
cam_auto = bpy.data.cameras.new('AutoCamera')
cam_auto.lens = 50.0
cam_auto.sensor_width = 36.0
cam_auto.clip_end = 1000.0
ob_auto_camera = bpy.data.objects.new('AutoCamera', cam_auto)
scene.collection.objects.link(ob_auto_camera)
ob_auto_camera.location = (10.1092, -12.2099, 7.94048)
ob_auto_camera.rotation_euler = (1.09748, -7.21219e-08, 0.694738)
scene.camera = ob_auto_camera
light_auto_sun = bpy.data.lights.new('AutoSun', 'SUN')
light_auto_sun.energy = 3.0
light_auto_sun.angle = 0.0523599
ob_auto_sun = bpy.data.objects.new('AutoSun', light_auto_sun)
scene.collection.objects.link(ob_auto_sun)
ob_auto_sun.rotation_euler = (0.872665, 0.174533, 0.523599)
bpy.context.view_layer.update()
